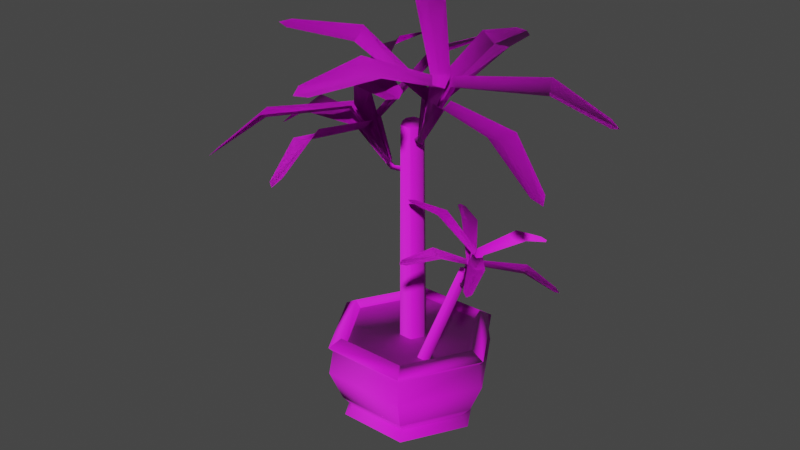 # Source: pool_plants_1.blend  (saved by Blender 3.2.14; exported with 4.5.12 LTS)
import bpy
from mathutils import Matrix  # noqa: F401  (used for matrix-valued properties, if any)

bpy.ops.wm.read_factory_settings(use_empty=True)
scene = bpy.context.scene
scene.name = 'Scene'

# ---- collections
col_collection = bpy.data.collections.new('Collection'); scene.collection.children.link(col_collection)

# ---- images (referenced by path relative to the original .blend; pixels are not part of the script)
import os
ASSET_DIR = os.environ.get("B2B_ASSET_DIR", "")  # directory of the original .blend (textures are referenced by path, not embedded)
HERE = os.path.dirname(os.path.abspath(__file__))  # packed textures are extracted next to this script under _unpacked/

def load_image(name, relpath, width, height, colorspace="sRGB"):
    """Load a texture the original file referenced (path relative to the .blend, or extracted next to this script)."""
    p = next((c for c in (os.path.join(HERE, relpath), os.path.join(ASSET_DIR, relpath)) if relpath and os.path.exists(c)), "")
    if p:
        img = bpy.data.images.load(p, check_existing=True)
        img.name = name
    else:  # same state as the original file: an image datablock whose file is absent (Cycles renders it pink)
        img = bpy.data.images.new(name, width, height)
        img.source = "FILE"
        img.filepath = "//" + (relpath or name)
    img.colorspace_settings.name = colorspace
    return img
img_plants_nor_png = load_image('Plants_nor.png', 'Plants_nor.png', 1024, 1024, 'sRGB')
img_planter_col_png_002 = load_image('Planter_col.png.002', 'Planter_col.png', 1024, 1024, 'Non-Color')

# ---- materials (node trees are filled in below, after node groups)
mat_plants_material = bpy.data.materials.new('Plants_Material')
mat_plants_material.use_backface_culling = True
mat_plants_material.use_transparent_shadow = False
mat_plants_material.roughness = 0.7917

# ---- material node trees
mat_plants_material.use_nodes = True; mat_plants_material.node_tree.nodes.clear()
_N = mat_plants_material.node_tree.nodes; _L = mat_plants_material.node_tree.links
n0 = _N.new('ShaderNodeBsdfPrincipled'); n0.name = 'Principled BSDF'; n0.location = (-4, 475)
n0.distribution = 'GGX'
n0.subsurface_method = 'RANDOM_WALK_SKIN'
n0.inputs[2].default_value = 0.7995
n0.inputs[3].default_value = 1.45
n0.inputs[27].default_value = (0.0, 0.0, 0.0, 1.0)
n0.inputs[28].default_value = 1.0
n1 = _N.new('ShaderNodeNormalMap'); n1.name = 'Normal Map'; n1.location = (-314, -125)
n1.label = 'Normal/Map'
n2 = _N.new('ShaderNodeOutputMaterial'); n2.name = 'Material Output'; n2.location = (286, 475)
n3 = _N.new('ShaderNodeTexImage'); n3.name = 'Image Texture.001'; n3.location = (-621, -44)
n3.image = img_plants_nor_png
n4 = _N.new('ShaderNodeTexImage'); n4.name = 'Image Texture.002'; n4.location = (-314, 414)
n4.image = img_planter_col_png_002
_L.new(n0.outputs[0], n2.inputs[0])
_L.new(n1.outputs[0], n0.inputs[5])
_L.new(n3.outputs[0], n1.inputs[1])
_L.new(n4.outputs[1], n0.inputs[4])
_L.new(n4.outputs[0], n0.inputs[0])
n2.is_active_output = True

# ---- world
world_world = bpy.data.worlds.new('World'); scene.world = world_world
world_world.use_nodes = True; world_world.node_tree.nodes.clear()
_N = world_world.node_tree.nodes; _L = world_world.node_tree.links
n0 = _N.new('ShaderNodeOutputWorld'); n0.name = 'World Output'; n0.location = (300, 300)
n1 = _N.new('ShaderNodeBackground'); n1.name = 'Background'; n1.location = (10, 300)
n1.inputs[0].default_value = (0.05088, 0.05088, 0.05088, 1.0)
_L.new(n1.outputs[0], n0.inputs[0])
n0.is_active_output = True
world_world.color = (0.05088, 0.05088, 0.05088)
world_world.use_sun_shadow = False
world_world.sun_shadow_jitter_overblur = 0.0

# ---- meshes
me_sphere = bpy.data.meshes.new('Sphere')
me_sphere.from_pydata([(-12.1, 32.71, 21.32), (-13.07, 35.46, 23.04), (-15.41, 32.59, 27.16), (-15.41, 21.98, 27.16), (-13.07, 10.54, 23.04), (-11.13, 5.738, 19.61), (-12.73, 2.875, 22.43), (-2.3, 32.71, 0.1146), (-24.47, 32.71, 0.3), (-26.45, 35.46, 0.3166), (-31.18, 32.59, 0.3562), (-31.18, 21.98, 0.3562), (-26.45, 10.54, 0.3166), (-22.51, 5.738, 0.2836), (-25.74, 2.875, 0.3106), (-21.06, 0.00319, 0.2715), (-1.207, 32.71, -1.816), (-12.45, 32.71, -20.92), (-13.46, 35.46, -22.63), (-15.86, 32.59, -26.71), (-15.86, 21.98, -26.71), (-13.46, 10.54, -22.63), (-11.46, 5.738, -19.23), (-13.1, 2.875, -22.02), (-10.72, 0.00319, -17.99), (1.012, 32.71, -1.835), (11.94, 32.71, -21.13), (12.91, 35.46, -22.85), (15.24, 32.59, -26.97), (15.24, 21.98, -26.97), (12.91, 10.54, -22.85), (10.97, 5.738, -19.42), (12.56, 2.875, -22.23), (10.26, 0.00319, -18.16), (2.137, 32.71, 0.07748), (24.31, 32.71, -0.108), (26.29, 35.46, -0.1245), (31.02, 32.59, -0.1641), (31.02, 21.98, -0.1641), (26.29, 10.54, -0.1245), (22.34, 5.738, -0.09156), (25.58, 2.875, -0.1186), (20.9, 0.00319, -0.07946), (1.044, 32.71, 2.008), (12.29, 32.71, 21.12), (13.29, 35.46, 22.82), (15.7, 32.59, 26.9), (15.7, 21.98, 26.9), (13.29, 10.54, 22.82), (11.29, 5.738, 19.42), (12.94, 2.875, 22.21), (10.56, 0.00319, 18.18), (-1.175, 32.71, 2.027), (-10.42, 0.00319, 18.35), (26.84, 65.46, 8.088), (28.82, 70.77, 7.766), (27.26, 65.22, 6.998), (29.24, 70.53, 6.677), (27.95, 65.05, 7.951), (29.93, 70.36, 7.63), (26.38, 64.78, 7.839), (26.87, 64.95, 6.763), (27.32, 64.13, 7.496), (24.58, 64.21, 5.899), (25.39, 64.76, 5.222), (25.19, 63.6, 5.078), (7.003, 110.1, 6.419), (10.76, 119.1, 7.122), (7.351, 110.0, 4.4), (10.48, 119.2, 4.474), (8.82, 109.4, 5.712), (12.56, 118.4, 6.41), (6.13, 109.0, 5.953), (6.604, 109.6, 4.055), (7.573, 108.0, 4.888), (2.435, 108.6, 3.136), (3.61, 109.7, 1.908), (3.17, 107.8, 1.392), (-7.345, 97.27, 2.609), (-9.46, 96.2, 2.948), (-3.577, 111.2, 55.96), (-8.398, 108.8, 56.73), (-8.199, 96.82, 3.752), (-4.936, 108.9, 59.26), (-7.816, 119.2, 35.83), (-11.23, 112.4, 6.785), (-17.2, 109.4, 7.742), (-17.35, 114.3, 37.36), (-13.58, 109.5, 8.773), (-11.62, 114.8, 36.38), (-8.369, 96.33, 0.8592), (-12.44, 105.1, 2.466), (-7.356, 96.45, 2.636), (-11.42, 105.2, 4.243), (-9.234, 95.64, 2.583), (-13.3, 104.4, 4.19), (-7.268, 95.38, 0.6944), (-6.514, 96.16, 2.438), (-7.573, 94.4, 2.467), (-2.607, 95.55, 0.5173), (-2.882, 96.73, 2.174), (-1.97, 94.9, 2.353), (-9.552, 96.68, 0.9931), (-7.714, 97.26, 2.417), (5.455, 134.9, -36.95), (9.644, 136.2, -33.7), (-8.294, 97.49, 0.9214), (9.436, 136.0, -37.98), (-9.047, 130.4, -20.93), (-17.04, 111.0, 0.4748), (-11.85, 112.6, 4.491), (-0.7605, 133.0, -14.51), (-12.89, 111.5, 1.055), (-3.878, 129.9, -18.28), (-9.57, 96.17, 2.828), (-9.232, 96.81, 0.5445), (-64.45, 94.82, -3.565), (-63.68, 96.27, -8.77), (-10.36, 96.26, 1.564), (-66.54, 93.57, -7.061), (-47.9, 106.6, 4.981), (-18.12, 108.9, 7.992), (-17.17, 110.7, 1.552), (-46.38, 109.5, -5.314), (-18.66, 108.1, 3.875), (-46.39, 106.0, -0.6245), (-10.07, 104.1, 2.549), (-11.13, 103.2, 4.516), (22.39, 137.5, 32.28), (19.99, 135.5, 36.76), (-9.863, 104.1, 4.029), (24.08, 136.6, 36.09), (4.555, 137.1, 19.3), (-14.33, 119.6, 3.811), (-17.3, 117.2, 9.359), (-0.1924, 133.1, 28.16), (-14.04, 117.7, 7.561), (3.285, 133.2, 23.48), (-12.57, 102.9, 2.387), (-10.49, 104.0, 1.942), (-35.47, 123.6, -43.45), (-30.71, 126.1, -44.46), (-11.91, 103.6, 1.258), (-33.49, 124.3, -47.17), (-34.88, 125.6, -21.48), (-22.16, 115.8, 3.883), (-16.28, 118.9, 2.629), (-25.48, 130.5, -23.49), (-18.88, 116.5, 1.317), (-29.28, 126.1, -23.05), (-11.27, 103.1, 4.517), (-12.63, 102.8, 2.561), (-55.14, 99.08, 37.89), (-58.22, 98.42, 33.44), (-12.67, 102.7, 4.176), (-58.53, 96.57, 37.29), (-40.8, 113.4, 29.14), (-17.69, 116.8, 10.3), (-21.5, 116.0, 4.781), (-46.9, 112.1, 20.32), (-20.46, 114.5, 8.082), (-43.05, 110.7, 24.48), (28.32, 66.58, 8.173), (27.2, 66.9, 7.721), (24.07, 81.9, 32.72), (21.5, 82.64, 31.69), (27.67, 66.92, 8.432), (22.13, 82.16, 33.79), (29.69, 81.89, 22.58), (31.83, 74.28, 8.94), (28.65, 75.2, 7.666), (24.6, 83.35, 20.55), (29.63, 74.35, 9.163), (26.75, 81.55, 21.77), (27.97, 66.55, 6.967), (28.48, 66.5, 8.117), (54.06, 68.21, -5.636), (55.22, 68.09, -3.016), (28.68, 66.45, 7.291), (55.93, 67.18, -4.949), (44.71, 74.41, -2.765), (30.72, 74.2, 4.51), (32.16, 74.06, 7.752), (47.0, 74.18, 2.418), (32.09, 73.23, 5.96), (45.59, 73.17, -0.1045), (27.08, 66.93, 7.86), (27.87, 66.58, 6.95), (10.67, 81.93, -10.81), (12.48, 81.13, -12.88), (27.11, 66.94, 7.075), (10.24, 81.37, -12.93), (18.56, 83.03, -2.398), (28.13, 75.35, 7.513), (30.37, 74.36, 4.947), (22.15, 81.44, -6.5), (28.49, 74.37, 5.561), (19.92, 81.16, -4.412), (29.92, 69.95, 7.508), (28.88, 70.36, 8.074), (46.67, 78.63, 29.57), (44.29, 79.59, 30.86), (29.7, 70.2, 8.217), (46.11, 78.6, 31.74), (43.49, 81.2, 18.73), (34.14, 77.27, 6.663), (31.2, 78.45, 8.261), (38.79, 83.09, 21.28), (32.77, 77.27, 8.411), (40.83, 81.05, 20.23), (28.73, 70.25, 6.726), (29.88, 69.91, 7.123), (38.35, 75.24, -20.2), (40.96, 74.48, -19.3), (29.43, 70.07, 6.416), (39.95, 74.08, -21.27), (34.93, 80.44, -10.43), (30.26, 78.29, 4.471), (33.5, 77.35, 5.59), (40.1, 78.94, -8.641), (32.05, 77.0, 4.287), (37.18, 78.58, -9.501), (28.8, 70.38, 8.033), (28.66, 70.28, 6.788), (6.984, 89.43, 10.01), (6.654, 89.18, 7.173), (28.28, 70.59, 7.484), (5.106, 89.41, 8.794), (18.53, 88.46, 10.17), (30.75, 78.63, 8.563), (30.35, 78.34, 5.051), (17.88, 87.98, 4.557), (29.47, 78.17, 6.815), (17.74, 87.16, 7.507), (7.965, 111.2, 6.796), (7.09, 111.6, 5.017), (-23.54, 147.0, 32.09), (-25.9, 148.1, 27.28), (6.925, 111.7, 6.362), (-27.65, 147.7, 31.18), (-2.927, 144.9, 24.52), (13.33, 126.0, 10.64), (10.41, 127.3, 4.686), (-7.608, 146.9, 15.01), (9.878, 126.1, 8.214), (-6.218, 143.9, 19.8), (9.126, 110.8, 4.809), (8.547, 111.0, 6.736), (62.77, 112.2, 18.5), (61.2, 112.7, 23.71), (9.643, 110.7, 5.957), (64.5, 110.5, 22.0), (46.41, 124.1, 9.756), (17.18, 124.8, 2.937), (15.25, 125.3, 9.384), (43.31, 125.0, 20.06), (17.26, 123.3, 6.905), (44.26, 122.5, 14.91), (7.152, 111.5, 4.894), (9.032, 110.8, 4.684), (7.915, 134.9, -45.41), (13.0, 133.0, -45.98), (8.007, 111.4, 3.978), (9.844, 133.3, -48.87), (9.112, 139.3, -23.83), (9.855, 127.5, 3.788), (16.14, 125.2, 3.086), (19.17, 135.5, -24.95), (12.67, 125.2, 1.643), (13.34, 135.3, -24.65), (11.83, 117.4, 7.123), (9.677, 118.3, 6.56), (9.897, 139.8, 57.63), (4.978, 141.7, 56.35), (10.67, 118.0, 7.815), (6.424, 140.2, 60.07), (18.96, 141.9, 37.64), (19.82, 131.2, 9.602), (13.74, 133.7, 8.014), (9.227, 145.9, 35.1), (15.7, 131.6, 10.42), (13.23, 141.9, 36.54), (11.11, 117.7, 4.472), (12.24, 117.2, 6.528), (58.78, 121.3, -23.27), (61.36, 120.2, -18.58), (12.49, 117.4, 4.929), (62.27, 119.0, -22.58), (42.4, 133.3, -14.57), (17.03, 132.5, 1.459), (20.23, 131.1, 7.255), (47.5, 131.1, -5.3), (19.7, 130.1, 3.679), (44.3, 130.1, -10.06), (9.623, 118.3, 6.405), (10.94, 117.8, 4.464), (-22.2, 153.7, -21.69), (-19.2, 152.6, -26.12), (9.564, 118.5, 4.929), (-23.42, 153.3, -25.76), (-5.796, 152.4, -6.992), (12.74, 134.1, 7.859), (16.44, 132.7, 2.386), (0.1217, 150.2, -15.74), (12.99, 132.8, 3.866), (-3.807, 149.3, -11.52), (-14.64, 30.88, 25.81), (-29.63, 30.88, 0.3432), (-15.07, 30.88, -25.37), (14.48, 30.88, -25.62), (29.47, 30.88, -0.1511), (14.91, 30.88, 25.57), (-3.343, 112.6, 1.418), (-1.298, 112.6, 4.994), (-1.705, 32.52, 4.701), (-0.6208, 113.8, 3.847), (-4.143, 32.58, 0.4386), (-1.998, 113.8, 1.438), (-1.671, 32.63, -3.803), (-0.6012, 113.9, -0.9582), (3.24, 32.63, -3.783), (2.173, 113.9, -0.947), (5.677, 32.57, 0.4787), (3.55, 113.8, 1.461), (3.205, 32.52, 4.721), (2.154, 113.8, 3.858), (-1.269, 112.7, -2.14), (2.85, 112.7, -2.123), (4.895, 112.6, 1.452), (2.821, 112.6, 5.01), (23.01, 68.39, 3.621), (23.92, 68.42, 5.441), (11.62, 31.44, 12.25), (24.43, 68.77, 4.807), (10.53, 31.42, 10.08), (23.82, 68.75, 3.581), (11.75, 30.68, 8.125), (24.51, 68.33, 2.474), (14.06, 29.96, 8.335), (25.81, 67.93, 2.592), (15.15, 29.98, 10.5), (26.43, 67.94, 3.818), (13.92, 30.73, 12.46), (25.74, 68.36, 4.925), (24.03, 67.77, 1.977), (25.97, 67.17, 2.153), (26.88, 67.19, 3.972), (25.85, 67.81, 5.617), (-7.345, 97.27, 2.609), (-9.46, 96.2, 2.948), (-3.577, 111.2, 55.96), (-8.398, 108.8, 56.73), (-8.199, 96.82, 3.752), (-4.936, 108.9, 59.26), (-7.816, 119.2, 35.83), (-11.23, 112.4, 6.785), (-17.2, 109.4, 7.742), (-17.35, 114.3, 37.36), (-13.58, 109.5, 8.773), (-11.62, 114.8, 36.38), (-9.552, 96.68, 0.9931), (-7.714, 97.26, 2.417), (5.455, 134.9, -36.95), (9.644, 136.2, -33.7), (-8.294, 97.49, 0.9214), (9.436, 136.0, -37.98), (-9.047, 130.4, -20.93), (-17.04, 111.0, 0.4748), (-11.85, 112.6, 4.491), (-0.7605, 133.0, -14.51), (-12.89, 111.5, 1.055), (-3.878, 129.9, -18.28), (-9.57, 96.17, 2.828), (-9.232, 96.81, 0.5445), (-64.45, 94.82, -3.565), (-63.68, 96.27, -8.77), (-10.36, 96.26, 1.564), (-66.54, 93.57, -7.061), (-47.9, 106.6, 4.981), (-18.12, 108.9, 7.992), (-17.17, 110.7, 1.552), (-46.38, 109.5, -5.314), (-18.66, 108.1, 3.875), (-46.39, 106.0, -0.6245), (-10.07, 104.1, 2.549), (-11.13, 103.2, 4.516), (22.39, 137.5, 32.28), (19.99, 135.5, 36.76), (-9.863, 104.1, 4.029), (24.08, 136.6, 36.09), (4.555, 137.1, 19.3), (-14.33, 119.6, 3.811), (-17.3, 117.2, 9.359), (-0.1924, 133.1, 28.16), (-14.04, 117.7, 7.561), (3.285, 133.2, 23.48), (-12.57, 102.9, 2.387), (-10.49, 104.0, 1.942), (-35.47, 123.6, -43.45), (-30.71, 126.1, -44.46), (-11.91, 103.6, 1.258), (-33.49, 124.3, -47.17), (-34.88, 125.6, -21.48), (-22.16, 115.8, 3.883), (-16.28, 118.9, 2.629), (-25.48, 130.5, -23.49), (-18.88, 116.5, 1.317), (-29.28, 126.1, -23.05), (-11.27, 103.1, 4.517), (-12.63, 102.8, 2.561), (-55.14, 99.08, 37.89), (-58.22, 98.42, 33.44), (-12.67, 102.7, 4.176), (-58.53, 96.57, 37.29), (-40.8, 113.4, 29.14), (-17.69, 116.8, 10.3), (-21.5, 116.0, 4.781), (-46.9, 112.1, 20.32), (-20.46, 114.5, 8.082), (-43.05, 110.7, 24.48), (28.32, 66.58, 8.173), (27.2, 66.9, 7.721), (24.07, 81.9, 32.72), (21.5, 82.64, 31.69), (27.67, 66.92, 8.432), (22.13, 82.16, 33.79), (29.69, 81.89, 22.58), (31.83, 74.28, 8.94), (28.65, 75.2, 7.666), (24.6, 83.35, 20.55), (29.63, 74.35, 9.163), (26.75, 81.55, 21.77), (27.97, 66.55, 6.967), (28.48, 66.5, 8.117), (54.06, 68.21, -5.636), (55.22, 68.09, -3.016), (28.68, 66.45, 7.291), (55.93, 67.18, -4.949), (44.71, 74.41, -2.765), (30.72, 74.2, 4.51), (32.16, 74.06, 7.752), (47.0, 74.18, 2.418), (32.09, 73.23, 5.96), (45.59, 73.17, -0.1045), (27.08, 66.93, 7.86), (27.87, 66.58, 6.95), (10.67, 81.93, -10.81), (12.48, 81.13, -12.88), (27.11, 66.94, 7.075), (10.24, 81.37, -12.93), (18.56, 83.03, -2.398), (28.13, 75.35, 7.513), (30.37, 74.36, 4.947), (22.15, 81.44, -6.5), (28.49, 74.37, 5.561), (19.92, 81.16, -4.412), (29.92, 69.95, 7.508), (28.88, 70.36, 8.074), (46.67, 78.63, 29.57), (44.29, 79.59, 30.86), (29.7, 70.2, 8.217), (46.11, 78.6, 31.74), (43.49, 81.2, 18.73), (34.14, 77.27, 6.663), (31.2, 78.45, 8.261), (38.79, 83.09, 21.28), (32.77, 77.27, 8.411), (40.83, 81.05, 20.23), (28.8, 70.38, 8.033), (28.66, 70.28, 6.788), (6.984, 89.43, 10.01), (6.654, 89.18, 7.173), (28.28, 70.59, 7.484), (5.106, 89.41, 8.794), (18.53, 88.46, 10.17), (30.75, 78.63, 8.563), (30.35, 78.34, 5.051), (17.88, 87.98, 4.557), (29.47, 78.17, 6.815), (17.74, 87.16, 7.507), (7.965, 111.2, 6.796), (7.09, 111.6, 5.017), (-23.54, 147.0, 32.09), (-25.9, 148.1, 27.28), (6.925, 111.7, 6.362), (-27.65, 147.7, 31.18), (-2.927, 144.9, 24.52), (13.33, 126.0, 10.64), (10.41, 127.3, 4.686), (-7.608, 146.9, 15.01), (9.878, 126.1, 8.214), (-6.218, 143.9, 19.8), (9.126, 110.8, 4.809), (8.547, 111.0, 6.736), (62.77, 112.2, 18.5), (61.2, 112.7, 23.71), (9.643, 110.7, 5.957), (64.5, 110.5, 22.0), (46.41, 124.1, 9.756), (17.18, 124.8, 2.937), (15.25, 125.3, 9.384), (43.31, 125.0, 20.06), (17.26, 123.3, 6.905), (44.26, 122.5, 14.91), (7.152, 111.5, 4.894), (9.032, 110.8, 4.684), (7.915, 134.9, -45.41), (13.0, 133.0, -45.98), (8.007, 111.4, 3.978), (9.844, 133.3, -48.87), (9.112, 139.3, -23.83), (9.855, 127.5, 3.788), (16.14, 125.2, 3.086), (19.17, 135.5, -24.95), (12.67, 125.2, 1.643), (13.34, 135.3, -24.65), (11.83, 117.4, 7.123), (9.677, 118.3, 6.56), (9.897, 139.8, 57.63), (4.978, 141.7, 56.35), (10.67, 118.0, 7.815), (6.424, 140.2, 60.07), (18.96, 141.9, 37.64), (19.82, 131.2, 9.602), (13.74, 133.7, 8.014), (9.227, 145.9, 35.1), (15.7, 131.6, 10.42), (13.23, 141.9, 36.54), (11.11, 117.7, 4.472), (12.24, 117.2, 6.528), (58.78, 121.3, -23.27), (61.36, 120.2, -18.58), (12.49, 117.4, 4.929), (62.27, 119.0, -22.58), (42.4, 133.3, -14.57), (17.03, 132.5, 1.459), (20.23, 131.1, 7.255), (47.5, 131.1, -5.3), (19.7, 130.1, 3.679), (44.3, 130.1, -10.06), (9.623, 118.3, 6.405), (10.94, 117.8, 4.464), (-22.2, 153.7, -21.69), (-19.2, 152.6, -26.12), (9.564, 118.5, 4.929), (-23.42, 153.3, -25.76), (-5.796, 152.4, -6.992), (12.74, 134.1, 7.859), (16.44, 132.7, 2.386), (0.1217, 150.2, -15.74), (12.99, 132.8, 3.866), (-3.807, 149.3, -11.52)], [], [(53, 6, 14, 15), (306, 2, 10, 307), (34, 43, 44, 35), (3, 11, 12, 4), (0, 8, 9, 1), (5, 13, 14, 6), (2, 1, 9, 10), (307, 308, 20, 11), (16, 25, 26, 17), (11, 20, 21, 12), (12, 21, 22, 13), (8, 17, 18, 9), (13, 22, 23, 14), (9, 18, 19, 10), (14, 23, 24, 15), (308, 309, 29, 20), (25, 34, 35, 26), (20, 29, 30, 21), (21, 30, 31, 22), (17, 26, 27, 18), (22, 31, 32, 23), (18, 27, 28, 19), (23, 32, 33, 24), (309, 310, 38, 29), (29, 38, 39, 30), (30, 39, 40, 31), (26, 35, 36, 27), (31, 40, 41, 32), (27, 36, 37, 28), (32, 41, 42, 33), (7, 16, 17, 8), (310, 311, 47, 38), (38, 47, 48, 39), (39, 48, 49, 40), (35, 44, 45, 36), (40, 49, 50, 41), (36, 45, 46, 37), (41, 50, 51, 42), (311, 306, 3, 47), (47, 3, 4, 48), (48, 4, 5, 49), (44, 0, 1, 45), (49, 5, 6, 50), (45, 1, 2, 46), (50, 6, 53, 51), (4, 12, 13, 5), (43, 52, 0, 44), (54, 55, 57, 56), (56, 57, 59, 58), (58, 59, 55, 54), (58, 54, 60, 62), (62, 60, 63, 65), (56, 58, 62, 61), (54, 56, 61, 60), (61, 62, 65, 64), (60, 61, 64, 63), (66, 67, 69, 68), (68, 69, 71, 70), (70, 71, 67, 66), (70, 66, 72, 74), (74, 72, 75, 77), (68, 70, 74, 73), (66, 68, 73, 72), (73, 74, 77, 76), (72, 73, 76, 75), (88, 86, 87, 89), (84, 89, 83, 80), (89, 87, 81, 83), (85, 88, 89, 84), (82, 79, 86, 88), (78, 82, 88, 85), (90, 91, 93, 92), (92, 93, 95, 94), (94, 95, 91, 90), (94, 90, 96, 98), (98, 96, 99, 101), (92, 94, 98, 97), (90, 92, 97, 96), (97, 98, 101, 100), (96, 97, 100, 99), (7, 8, 0, 52), (112, 110, 111, 113), (108, 113, 107, 104), (113, 111, 105, 107), (109, 112, 113, 108), (106, 103, 110, 112), (102, 106, 112, 109), (124, 122, 123, 125), (120, 125, 119, 116), (125, 123, 117, 119), (121, 124, 125, 120), (118, 115, 122, 124), (114, 118, 124, 121), (136, 134, 135, 137), (132, 137, 131, 128), (137, 135, 129, 131), (133, 136, 137, 132), (130, 127, 134, 136), (126, 130, 136, 133), (148, 146, 147, 149), (144, 149, 143, 140), (149, 147, 141, 143), (145, 148, 149, 144), (142, 139, 146, 148), (138, 142, 148, 145), (160, 158, 159, 161), (156, 161, 155, 152), (161, 159, 153, 155), (157, 160, 161, 156), (154, 151, 158, 160), (150, 154, 160, 157), (172, 170, 171, 173), (168, 173, 167, 164), (173, 171, 165, 167), (169, 172, 173, 168), (166, 163, 170, 172), (162, 166, 172, 169), (184, 182, 183, 185), (180, 185, 179, 176), (185, 183, 177, 179), (181, 184, 185, 180), (178, 175, 182, 184), (174, 178, 184, 181), (196, 194, 195, 197), (192, 197, 191, 188), (197, 195, 189, 191), (193, 196, 197, 192), (190, 187, 194, 196), (186, 190, 196, 193), (208, 206, 207, 209), (204, 209, 203, 200), (209, 207, 201, 203), (205, 208, 209, 204), (202, 199, 206, 208), (198, 202, 208, 205), (220, 218, 219, 221), (216, 221, 215, 212), (221, 219, 213, 215), (217, 220, 221, 216), (214, 211, 218, 220), (210, 214, 220, 217), (232, 230, 231, 233), (228, 233, 227, 224), (233, 231, 225, 227), (229, 232, 233, 228), (226, 223, 230, 232), (222, 226, 232, 229), (244, 242, 243, 245), (240, 245, 239, 236), (245, 243, 237, 239), (241, 244, 245, 240), (238, 235, 242, 244), (234, 238, 244, 241), (256, 254, 255, 257), (252, 257, 251, 248), (257, 255, 249, 251), (253, 256, 257, 252), (250, 247, 254, 256), (246, 250, 256, 253), (268, 266, 267, 269), (264, 269, 263, 260), (269, 267, 261, 263), (265, 268, 269, 264), (262, 259, 266, 268), (258, 262, 268, 265), (280, 278, 279, 281), (276, 281, 275, 272), (281, 279, 273, 275), (277, 280, 281, 276), (274, 271, 278, 280), (270, 274, 280, 277), (292, 290, 291, 293), (288, 293, 287, 284), (293, 291, 285, 287), (289, 292, 293, 288), (286, 283, 290, 292), (282, 286, 292, 289), (304, 302, 303, 305), (300, 305, 299, 296), (305, 303, 297, 299), (301, 304, 305, 300), (298, 295, 302, 304), (294, 298, 304, 301), (46, 2, 306, 311), (37, 46, 311, 310), (28, 37, 310, 309), (19, 28, 309, 308), (10, 19, 308, 307), (3, 306, 307, 11), (316, 312, 326, 318), (313, 315, 317, 312), (318, 326, 327, 320), (312, 317, 319, 326), (320, 327, 328, 322), (326, 319, 321, 327), (322, 328, 329, 324), (327, 321, 323, 328), (317, 315, 325, 323, 321, 319), (324, 329, 313, 314), (328, 323, 325, 329), (314, 313, 312, 316), (329, 325, 315, 313), (334, 330, 344, 336), (331, 333, 335, 330), (336, 344, 345, 338), (330, 335, 337, 344), (338, 345, 346, 340), (344, 337, 339, 345), (340, 346, 347, 342), (345, 339, 341, 346), (335, 333, 343, 341, 339, 337), (342, 347, 331, 332), (346, 341, 343, 347), (332, 331, 330, 334), (347, 343, 333, 331), (358, 359, 357, 356), (354, 350, 353, 359), (359, 353, 351, 357), (355, 354, 359, 358), (352, 358, 356, 349), (348, 355, 358, 352), (370, 371, 369, 368), (366, 362, 365, 371), (371, 365, 363, 369), (367, 366, 371, 370), (364, 370, 368, 361), (360, 367, 370, 364), (382, 383, 381, 380), (378, 374, 377, 383), (383, 377, 375, 381), (379, 378, 383, 382), (376, 382, 380, 373), (372, 379, 382, 376), (394, 395, 393, 392), (390, 386, 389, 395), (395, 389, 387, 393), (391, 390, 395, 394), (388, 394, 392, 385), (384, 391, 394, 388), (406, 407, 405, 404), (402, 398, 401, 407), (407, 401, 399, 405), (403, 402, 407, 406), (400, 406, 404, 397), (396, 403, 406, 400), (418, 419, 417, 416), (414, 410, 413, 419), (419, 413, 411, 417), (415, 414, 419, 418), (412, 418, 416, 409), (408, 415, 418, 412), (430, 431, 429, 428), (426, 422, 425, 431), (431, 425, 423, 429), (427, 426, 431, 430), (424, 430, 428, 421), (420, 427, 430, 424), (442, 443, 441, 440), (438, 434, 437, 443), (443, 437, 435, 441), (439, 438, 443, 442), (436, 442, 440, 433), (432, 439, 442, 436), (454, 455, 453, 452), (450, 446, 449, 455), (455, 449, 447, 453), (451, 450, 455, 454), (448, 454, 452, 445), (444, 451, 454, 448), (466, 467, 465, 464), (462, 458, 461, 467), (467, 461, 459, 465), (463, 462, 467, 466), (460, 466, 464, 457), (456, 463, 466, 460), (478, 479, 477, 476), (474, 470, 473, 479), (479, 473, 471, 477), (475, 474, 479, 478), (472, 478, 476, 469), (468, 475, 478, 472), (490, 491, 489, 488), (486, 482, 485, 491), (491, 485, 483, 489), (487, 486, 491, 490), (484, 490, 488, 481), (480, 487, 490, 484), (502, 503, 501, 500), (498, 494, 497, 503), (503, 497, 495, 501), (499, 498, 503, 502), (496, 502, 500, 493), (492, 499, 502, 496), (514, 515, 513, 512), (510, 506, 509, 515), (515, 509, 507, 513), (511, 510, 515, 514), (508, 514, 512, 505), (504, 511, 514, 508), (526, 527, 525, 524), (522, 518, 521, 527), (527, 521, 519, 525), (523, 522, 527, 526), (520, 526, 524, 517), (516, 523, 526, 520), (538, 539, 537, 536), (534, 530, 533, 539), (539, 533, 531, 537), (535, 534, 539, 538), (532, 538, 536, 529), (528, 535, 538, 532), (550, 551, 549, 548), (546, 542, 545, 551), (551, 545, 543, 549), (547, 546, 551, 550), (544, 550, 548, 541), (540, 547, 550, 544)])
me_sphere.polygons.foreach_set('use_smooth', [True] * 317)
_uv = me_sphere.uv_layers.new(name='UVsCombined')
_uv.uv.foreach_set('vector', [0.7447, 0.1025, 0.7553, 0.09603, 0.7553, 0.1664, 0.7447, 0.16, 0.984, 0.08851, 0.9865, 0.08851, 0.9865, 0.1738, 0.984, 0.1738, 0.9123, 0.3486, 0.9166, 0.3511, 0.9166, 0.3998, 0.8701, 0.373, 0.8646, 0.08857, 0.8646, 0.1739, 0.7844, 0.1674, 0.7844, 0.09506, 0.9924, 0.1179, 0.9924, 0.1848, 0.9888, 0.1875, 0.989, 0.1152, 0.7628, 0.1005, 0.7628, 0.162, 0.7553, 0.1664, 0.7553, 0.09603, 0.9849, 0.08905, 0.9934, 0.09555, 0.9931, 0.1679, 0.9849, 0.1744, 0.9809, 0.08857, 0.9809, 0.1739, 0.8646, 0.1739, 0.8646, 0.08857, 0.9166, 0.3413, 0.9123, 0.3438, 0.8701, 0.3194, 0.9166, 0.2926, 0.8646, 0.08857, 0.8646, 0.1739, 0.7844, 0.1674, 0.7844, 0.09506, 0.7844, 0.09506, 0.7844, 0.1674, 0.7628, 0.162, 0.7628, 0.1005, 0.9924, 0.1179, 0.9924, 0.1848, 0.9888, 0.1875, 0.9888, 0.1152, 0.7628, 0.1005, 0.7628, 0.162, 0.7553, 0.1664, 0.7553, 0.09603, 0.9931, 0.09555, 0.9931, 0.1679, 0.9849, 0.1744, 0.9849, 0.08905, 0.7553, 0.09603, 0.7553, 0.1664, 0.7447, 0.16, 0.7447, 0.1025, 0.9809, 0.08857, 0.9809, 0.1739, 0.8646, 0.1739, 0.8646, 0.08857, 0.9123, 0.3438, 0.9123, 0.3486, 0.8701, 0.373, 0.8701, 0.3194, 0.8646, 0.08857, 0.8646, 0.1739, 0.7844, 0.1674, 0.7844, 0.09506, 0.7844, 0.09506, 0.7844, 0.1674, 0.7628, 0.162, 0.7628, 0.1005, 0.9924, 0.1179, 0.9924, 0.1848, 0.9888, 0.1875, 0.9888, 0.1152, 0.7628, 0.1005, 0.7628, 0.162, 0.7553, 0.1664, 0.7553, 0.09603, 0.9931, 0.09555, 0.9931, 0.1679, 0.9849, 0.1744, 0.9849, 0.08905, 0.7553, 0.09603, 0.7553, 0.1664, 0.7447, 0.16, 0.7447, 0.1025, 0.9809, 0.08857, 0.9809, 0.1739, 0.8646, 0.1739, 0.8646, 0.08857, 0.8646, 0.08857, 0.8646, 0.1739, 0.7844, 0.1674, 0.7844, 0.09506, 0.7844, 0.09506, 0.7844, 0.1674, 0.7628, 0.162, 0.7628, 0.1005, 0.9924, 0.1179, 0.9924, 0.1848, 0.9888, 0.1875, 0.9888, 0.1152, 0.7628, 0.1005, 0.7628, 0.162, 0.7553, 0.1664, 0.7553, 0.09603, 0.9931, 0.09555, 0.9931, 0.1679, 0.9849, 0.1744, 0.9849, 0.08905, 0.7553, 0.09603, 0.7553, 0.1664, 0.7447, 0.16, 0.7447, 0.1025, 0.9208, 0.3438, 0.9166, 0.3413, 0.9166, 0.2926, 0.963, 0.3194, 0.9809, 0.08857, 0.9809, 0.1739, 0.8646, 0.1739, 0.8646, 0.08857, 0.8646, 0.08857, 0.8646, 0.1739, 0.7844, 0.1674, 0.7844, 0.09506, 0.7844, 0.09506, 0.7844, 0.1674, 0.7628, 0.162, 0.7628, 0.1005, 0.9924, 0.1179, 0.9924, 0.1848, 0.9888, 0.1875, 0.9888, 0.1152, 0.7628, 0.1005, 0.7628, 0.162, 0.7553, 0.1664, 0.7553, 0.09603, 0.9931, 0.09555, 0.9931, 0.1679, 0.9849, 0.1744, 0.9849, 0.08905, 0.7553, 0.09603, 0.7553, 0.1664, 0.7447, 0.16, 0.7447, 0.1025, 0.9809, 0.08857, 0.9809, 0.1739, 0.8646, 0.1739, 0.8646, 0.08857, 0.8646, 0.08857, 0.8646, 0.1739, 0.7844, 0.1674, 0.7844, 0.09506, 0.7844, 0.09506, 0.7844, 0.1674, 0.7628, 0.162, 0.7628, 0.1005, 0.9924, 0.1179, 0.9924, 0.1848, 0.989, 0.1875, 0.9888, 0.1152, 0.7628, 0.1005, 0.7628, 0.162, 0.7553, 0.1664, 0.7553, 0.09603, 0.9931, 0.09555, 0.9934, 0.1679, 0.9849, 0.1744, 0.9849, 0.08905, 0.7553, 0.09603, 0.7553, 0.1664, 0.7447, 0.16, 0.7447, 0.1025, 0.7844, 0.09506, 0.7844, 0.1674, 0.7628, 0.162, 0.7628, 0.1005, 0.9166, 0.3511, 0.9208, 0.3486, 0.963, 0.373, 0.9166, 0.3998, 0.1278, 0.5368, 0.04017, 0.5397, 0.03966, 0.5204, 0.132, 0.518, 0.1348, 0.5695, 0.04399, 0.5812, 0.04136, 0.5606, 0.1261, 0.5534, 0.1261, 0.5534, 0.04136, 0.5606, 0.04017, 0.5397, 0.1278, 0.5368, 0.1261, 0.5534, 0.1278, 0.5368, 0.1402, 0.5371, 0.1401, 0.5524, 0.1401, 0.5524, 0.1402, 0.5371, 0.1836, 0.5333, 0.1897, 0.5552, 0.1348, 0.5695, 0.1261, 0.5534, 0.1401, 0.5524, 0.1448, 0.5692, 0.1278, 0.5368, 0.132, 0.518, 0.1414, 0.518, 0.1402, 0.5371, 0.1448, 0.5692, 0.1401, 0.5524, 0.1897, 0.5552, 0.1813, 0.5738, 0.1402, 0.5371, 0.1414, 0.518, 0.1787, 0.5129, 0.1836, 0.5333, 0.1286, 0.534, 0.03764, 0.5332, 0.03948, 0.5071, 0.1341, 0.5151, 0.1347, 0.5677, 0.04211, 0.5858, 0.03844, 0.5546, 0.126, 0.5511, 0.126, 0.5511, 0.03844, 0.5546, 0.03764, 0.5332, 0.1286, 0.534, 0.126, 0.5511, 0.1286, 0.534, 0.1414, 0.535, 0.1406, 0.5506, 0.1406, 0.5506, 0.1414, 0.535, 0.1857, 0.5331, 0.1908, 0.5556, 0.1347, 0.5677, 0.126, 0.5511, 0.1406, 0.5506, 0.1448, 0.5678, 0.1286, 0.534, 0.1341, 0.5151, 0.1436, 0.5156, 0.1414, 0.535, 0.1448, 0.5678, 0.1406, 0.5506, 0.1908, 0.5556, 0.1815, 0.574, 0.1414, 0.535, 0.1436, 0.5156, 0.1816, 0.5122, 0.1857, 0.5331, 0.9212, 0.611, 0.9632, 0.6099, 0.9714, 0.8236, 0.9164, 0.8229, 0.8615, 0.823, 0.9164, 0.8229, 0.9141, 0.9723, 0.8901, 0.9534, 0.9164, 0.8229, 0.9714, 0.8236, 0.939, 0.9537, 0.9141, 0.9723, 0.8739, 0.6106, 0.9212, 0.611, 0.9164, 0.8229, 0.8615, 0.823, 0.9196, 0.5015, 0.9347, 0.4991, 0.9632, 0.6099, 0.9212, 0.611, 0.9056, 0.4995, 0.9196, 0.5015, 0.9212, 0.611, 0.8739, 0.6106, 0.125, 0.5354, 0.03475, 0.5384, 0.03423, 0.5185, 0.1293, 0.516, 0.1323, 0.5691, 0.03869, 0.5812, 0.03598, 0.5599, 0.1233, 0.5525, 0.1233, 0.5525, 0.03598, 0.5599, 0.03475, 0.5384, 0.125, 0.5354, 0.1233, 0.5525, 0.125, 0.5354, 0.1378, 0.5357, 0.1377, 0.5514, 0.1377, 0.5514, 0.1378, 0.5357, 0.1825, 0.5318, 0.1888, 0.5544, 0.1323, 0.5691, 0.1233, 0.5525, 0.1377, 0.5514, 0.1426, 0.5688, 0.125, 0.5354, 0.1293, 0.516, 0.139, 0.5161, 0.1378, 0.5357, 0.1426, 0.5688, 0.1377, 0.5514, 0.1888, 0.5544, 0.1801, 0.5736, 0.1378, 0.5357, 0.139, 0.5161, 0.1775, 0.5108, 0.1825, 0.5318, 0.9208, 0.3438, 0.963, 0.3194, 0.963, 0.373, 0.9208, 0.3486, 0.9212, 0.611, 0.9632, 0.6099, 0.9714, 0.8236, 0.9164, 0.8229, 0.8615, 0.823, 0.9164, 0.8229, 0.9141, 0.9723, 0.8901, 0.9534, 0.9164, 0.8229, 0.9714, 0.8236, 0.939, 0.9537, 0.9141, 0.9723, 0.8739, 0.6106, 0.9212, 0.611, 0.9164, 0.8229, 0.8615, 0.823, 0.9196, 0.5015, 0.9347, 0.4991, 0.9632, 0.6099, 0.9212, 0.611, 0.9056, 0.4995, 0.9196, 0.5015, 0.9212, 0.611, 0.8739, 0.6106, 0.9212, 0.611, 0.9632, 0.6099, 0.9714, 0.8236, 0.9164, 0.8229, 0.8615, 0.823, 0.9164, 0.8229, 0.9141, 0.9723, 0.8901, 0.9534, 0.9164, 0.8229, 0.9714, 0.8236, 0.939, 0.9537, 0.9141, 0.9723, 0.8739, 0.6106, 0.9212, 0.611, 0.9164, 0.8229, 0.8615, 0.823, 0.9196, 0.5015, 0.9347, 0.4991, 0.9632, 0.6099, 0.9212, 0.611, 0.9056, 0.4995, 0.9196, 0.5015, 0.9212, 0.611, 0.8739, 0.6106, 0.9212, 0.611, 0.9632, 0.6099, 0.9714, 0.8236, 0.9164, 0.8229, 0.8615, 0.823, 0.9164, 0.8229, 0.9141, 0.9723, 0.8901, 0.9534, 0.9164, 0.8229, 0.9714, 0.8236, 0.939, 0.9537, 0.9141, 0.9723, 0.8739, 0.6106, 0.9212, 0.611, 0.9164, 0.8229, 0.8615, 0.823, 0.9196, 0.5015, 0.9347, 0.4991, 0.9632, 0.6099, 0.9212, 0.611, 0.9056, 0.4995, 0.9196, 0.5015, 0.9212, 0.611, 0.8739, 0.6106, 0.9212, 0.611, 0.9632, 0.6099, 0.9714, 0.8236, 0.9164, 0.8229, 0.8615, 0.823, 0.9164, 0.8229, 0.9141, 0.9723, 0.8901, 0.9534, 0.9164, 0.8229, 0.9714, 0.8236, 0.939, 0.9537, 0.9141, 0.9723, 0.8739, 0.6106, 0.9212, 0.611, 0.9164, 0.8229, 0.8615, 0.823, 0.9196, 0.5015, 0.9347, 0.4991, 0.9632, 0.6099, 0.9212, 0.611, 0.9056, 0.4995, 0.9196, 0.5015, 0.9212, 0.611, 0.8739, 0.6106, 0.9212, 0.611, 0.9632, 0.6099, 0.9714, 0.8236, 0.9164, 0.8229, 0.8615, 0.823, 0.9164, 0.8229, 0.9141, 0.9723, 0.8901, 0.9534, 0.9164, 0.8229, 0.9714, 0.8236, 0.939, 0.9537, 0.9141, 0.9723, 0.8739, 0.6106, 0.9212, 0.611, 0.9164, 0.8229, 0.8615, 0.823, 0.9196, 0.5015, 0.9347, 0.4991, 0.9632, 0.6099, 0.9212, 0.611, 0.9056, 0.4995, 0.9196, 0.5015, 0.9212, 0.611, 0.8739, 0.6106, 0.9212, 0.611, 0.9632, 0.6099, 0.9714, 0.8236, 0.9164, 0.8229, 0.8615, 0.823, 0.9164, 0.8229, 0.9141, 0.9723, 0.8901, 0.9534, 0.9164, 0.8229, 0.9714, 0.8236, 0.939, 0.9537, 0.9141, 0.9723, 0.8739, 0.6106, 0.9212, 0.611, 0.9164, 0.8229, 0.8615, 0.823, 0.9196, 0.5015, 0.9347, 0.4991, 0.9632, 0.6099, 0.9212, 0.611, 0.9056, 0.4995, 0.9196, 0.5015, 0.9212, 0.611, 0.8739, 0.6106, 0.9212, 0.611, 0.9632, 0.6099, 0.9714, 0.8236, 0.9164, 0.8229, 0.8615, 0.823, 0.9164, 0.8229, 0.9141, 0.9723, 0.8901, 0.9534, 0.9164, 0.8229, 0.9714, 0.8236, 0.939, 0.9537, 0.9141, 0.9723, 0.8739, 0.6106, 0.9212, 0.611, 0.9164, 0.8229, 0.8615, 0.823, 0.9196, 0.5015, 0.9347, 0.4991, 0.9632, 0.6099, 0.9212, 0.611, 0.9056, 0.4995, 0.9196, 0.5015, 0.9212, 0.611, 0.8739, 0.6106, 0.9212, 0.611, 0.9632, 0.6099, 0.9714, 0.8236, 0.9164, 0.8229, 0.8615, 0.823, 0.9164, 0.8229, 0.9141, 0.9723, 0.8901, 0.9534, 0.9164, 0.8229, 0.9714, 0.8236, 0.939, 0.9537, 0.9141, 0.9723, 0.8739, 0.6106, 0.9212, 0.611, 0.9164, 0.8229, 0.8615, 0.823, 0.9196, 0.5015, 0.9347, 0.4991, 0.9632, 0.6099, 0.9212, 0.611, 0.9056, 0.4995, 0.9196, 0.5015, 0.9212, 0.611, 0.8739, 0.6106, 0.9212, 0.611, 0.9632, 0.6099, 0.9714, 0.8236, 0.9164, 0.8229, 0.8615, 0.823, 0.9164, 0.8229, 0.9141, 0.9723, 0.8901, 0.9534, 0.9164, 0.8229, 0.9714, 0.8236, 0.939, 0.9537, 0.9141, 0.9723, 0.8739, 0.6106, 0.9212, 0.611, 0.9164, 0.8229, 0.8615, 0.823, 0.9196, 0.5015, 0.9347, 0.4991, 0.9632, 0.6099, 0.9212, 0.611, 0.9056, 0.4995, 0.9196, 0.5015, 0.9212, 0.611, 0.8739, 0.6106, 0.9212, 0.611, 0.9632, 0.6099, 0.9714, 0.8236, 0.9164, 0.8229, 0.8615, 0.823, 0.9164, 0.8229, 0.9141, 0.9723, 0.8901, 0.9534, 0.9164, 0.8229, 0.9714, 0.8236, 0.939, 0.9537, 0.9141, 0.9723, 0.8739, 0.6106, 0.9212, 0.611, 0.9164, 0.8229, 0.8615, 0.823, 0.9196, 0.5015, 0.9347, 0.4991, 0.9632, 0.6099, 0.9212, 0.611, 0.9056, 0.4995, 0.9196, 0.5015, 0.9212, 0.611, 0.8739, 0.6106, 0.9212, 0.611, 0.9632, 0.6099, 0.9714, 0.8236, 0.9164, 0.8229, 0.8615, 0.823, 0.9164, 0.8229, 0.9141, 0.9723, 0.8901, 0.9534, 0.9164, 0.8229, 0.9714, 0.8236, 0.939, 0.9537, 0.9141, 0.9723, 0.8739, 0.6106, 0.9212, 0.611, 0.9164, 0.8229, 0.8615, 0.823, 0.9196, 0.5015, 0.9347, 0.4991, 0.9632, 0.6099, 0.9212, 0.611, 0.9056, 0.4995, 0.9196, 0.5015, 0.9212, 0.611, 0.8739, 0.6106, 0.9212, 0.611, 0.9632, 0.6099, 0.9714, 0.8236, 0.9164, 0.8229, 0.8615, 0.823, 0.9164, 0.8229, 0.9141, 0.9723, 0.8901, 0.9534, 0.9164, 0.8229, 0.9714, 0.8236, 0.939, 0.9537, 0.9141, 0.9723, 0.8739, 0.6106, 0.9212, 0.611, 0.9164, 0.8229, 0.8615, 0.823, 0.9196, 0.5015, 0.9347, 0.4991, 0.9632, 0.6099, 0.9212, 0.611, 0.9056, 0.4995, 0.9196, 0.5015, 0.9212, 0.611, 0.8739, 0.6106, 0.9212, 0.611, 0.9632, 0.6099, 0.9714, 0.8236, 0.9164, 0.8229, 0.8615, 0.823, 0.9164, 0.8229, 0.9141, 0.9723, 0.8901, 0.9534, 0.9164, 0.8229, 0.9714, 0.8236, 0.939, 0.9537, 0.9141, 0.9723, 0.8739, 0.6106, 0.9212, 0.611, 0.9164, 0.8229, 0.8615, 0.823, 0.9196, 0.5015, 0.9347, 0.4991, 0.9632, 0.6099, 0.9212, 0.611, 0.9056, 0.4995, 0.9196, 0.5015, 0.9212, 0.611, 0.8739, 0.6106, 0.9212, 0.611, 0.9632, 0.6099, 0.9714, 0.8236, 0.9164, 0.8229, 0.8615, 0.823, 0.9164, 0.8229, 0.9141, 0.9723, 0.8901, 0.9534, 0.9164, 0.8229, 0.9714, 0.8236, 0.939, 0.9537, 0.9141, 0.9723, 0.8739, 0.6106, 0.9212, 0.611, 0.9164, 0.8229, 0.8615, 0.823, 0.9196, 0.5015, 0.9347, 0.4991, 0.9632, 0.6099, 0.9212, 0.611, 0.9056, 0.4995, 0.9196, 0.5015, 0.9212, 0.611, 0.8739, 0.6106, 0.9212, 0.611, 0.9632, 0.6099, 0.9714, 0.8236, 0.9164, 0.8229, 0.8615, 0.823, 0.9164, 0.8229, 0.9141, 0.9723, 0.8901, 0.9534, 0.9164, 0.8229, 0.9714, 0.8236, 0.939, 0.9537, 0.9141, 0.9723, 0.8739, 0.6106, 0.9212, 0.611, 0.9164, 0.8229, 0.8615, 0.823, 0.9196, 0.5015, 0.9347, 0.4991, 0.9632, 0.6099, 0.9212, 0.611, 0.9056, 0.4995, 0.9196, 0.5015, 0.9212, 0.611, 0.8739, 0.6106, 0.9212, 0.611, 0.9632, 0.6099, 0.9714, 0.8236, 0.9164, 0.8229, 0.8615, 0.823, 0.9164, 0.8229, 0.9141, 0.9723, 0.8901, 0.9534, 0.9164, 0.8229, 0.9714, 0.8236, 0.939, 0.9537, 0.9141, 0.9723, 0.8739, 0.6106, 0.9212, 0.611, 0.9164, 0.8229, 0.8615, 0.823, 0.9196, 0.5015, 0.9347, 0.4991, 0.9632, 0.6099, 0.9212, 0.611, 0.9056, 0.4995, 0.9196, 0.5015, 0.9212, 0.611, 0.8739, 0.6106, 0.9212, 0.611, 0.9632, 0.6099, 0.9714, 0.8236, 0.9164, 0.8229, 0.8615, 0.823, 0.9164, 0.8229, 0.9141, 0.9723, 0.8901, 0.9534, 0.9164, 0.8229, 0.9714, 0.8236, 0.939, 0.9537, 0.9141, 0.9723, 0.8739, 0.6106, 0.9212, 0.611, 0.9164, 0.8229, 0.8615, 0.823, 0.9196, 0.5015, 0.9347, 0.4991, 0.9632, 0.6099, 0.9212, 0.611, 0.9056, 0.4995, 0.9196, 0.5015, 0.9212, 0.611, 0.8739, 0.6106, 0.9865, 0.08851, 0.9865, 0.1738, 0.984, 0.1738, 0.984, 0.08851, 0.9865, 0.08851, 0.9865, 0.1738, 0.984, 0.1738, 0.984, 0.08851, 0.9865, 0.08851, 0.9865, 0.1738, 0.984, 0.1738, 0.984, 0.08851, 0.9865, 0.08851, 0.9865, 0.1738, 0.984, 0.1738, 0.984, 0.08851, 0.9865, 0.08851, 0.9865, 0.1738, 0.984, 0.1738, 0.984, 0.08851, 0.8646, 0.08857, 0.9809, 0.08857, 0.9809, 0.1739, 0.8646, 0.1739, 0.03997, 0.9116, 0.6517, 0.8995, 0.6524, 0.931, 0.0409, 0.9491, 0.1111, 0.6837, 0.1134, 0.6497, 0.1528, 0.6269, 0.1816, 0.6455, 0.0409, 0.724, 0.6524, 0.7422, 0.6517, 0.7736, 0.03997, 0.7615, 0.1816, 0.6455, 0.1528, 0.6269, 0.151, 0.5818, 0.1816, 0.5644, 0.03997, 0.7615, 0.6517, 0.7736, 0.6512, 0.8051, 0.0394, 0.7991, 0.1816, 0.5644, 0.151, 0.5818, 0.1129, 0.5574, 0.1118, 0.5234, 0.0394, 0.7991, 0.6512, 0.8051, 0.651, 0.8366, 0.03922, 0.8366, 0.1118, 0.5234, 0.1129, 0.5574, 0.07248, 0.5796, 0.04389, 0.563, 0.1528, 0.6269, 0.1134, 0.6497, 0.07338, 0.6263, 0.07248, 0.5796, 0.1129, 0.5574, 0.151, 0.5818, 0.03922, 0.8366, 0.651, 0.8366, 0.6512, 0.8681, 0.03941, 0.8741, 0.04389, 0.563, 0.07248, 0.5796, 0.07338, 0.6263, 0.04316, 0.6417, 0.03941, 0.8741, 0.6512, 0.8681, 0.6517, 0.8995, 0.03997, 0.9116, 0.04316, 0.6417, 0.07338, 0.6263, 0.1134, 0.6497, 0.1111, 0.6837, 0.04086, 0.9113, 0.6516, 0.8993, 0.6524, 0.9307, 0.04178, 0.9488, 0.1808, 0.6439, 0.1521, 0.6257, 0.1508, 0.5802, 0.1808, 0.564, 0.04178, 0.724, 0.6524, 0.7421, 0.6516, 0.7735, 0.04085, 0.7615, 0.1808, 0.564, 0.1508, 0.5802, 0.1109, 0.5593, 0.1106, 0.5248, 0.04085, 0.7615, 0.6516, 0.7735, 0.6512, 0.805, 0.04029, 0.7989, 0.1106, 0.5248, 0.1109, 0.5593, 0.07194, 0.581, 0.04353, 0.565, 0.04029, 0.7989, 0.6512, 0.805, 0.651, 0.8364, 0.0401, 0.8364, 0.04353, 0.565, 0.07194, 0.581, 0.0738, 0.6266, 0.04431, 0.6423, 0.1508, 0.5802, 0.1521, 0.6257, 0.1135, 0.6494, 0.0738, 0.6266, 0.07194, 0.581, 0.1109, 0.5593, 0.0401, 0.8364, 0.651, 0.8364, 0.6512, 0.8678, 0.04029, 0.8739, 0.04431, 0.6423, 0.0738, 0.6266, 0.1135, 0.6494, 0.1117, 0.6831, 0.04029, 0.8739, 0.6512, 0.8678, 0.6516, 0.8993, 0.04086, 0.9113, 0.1117, 0.6831, 0.1135, 0.6494, 0.1521, 0.6257, 0.1808, 0.6439, 0.9212, 0.611, 0.9164, 0.8229, 0.9714, 0.8236, 0.9632, 0.6099, 0.8615, 0.823, 0.8901, 0.9534, 0.9141, 0.9723, 0.9164, 0.8229, 0.9164, 0.8229, 0.9141, 0.9723, 0.939, 0.9537, 0.9714, 0.8236, 0.8739, 0.6106, 0.8615, 0.823, 0.9164, 0.8229, 0.9212, 0.611, 0.9196, 0.5015, 0.9212, 0.611, 0.9632, 0.6099, 0.9347, 0.4991, 0.9056, 0.4995, 0.8739, 0.6106, 0.9212, 0.611, 0.9196, 0.5015, 0.9212, 0.611, 0.9164, 0.8229, 0.9714, 0.8236, 0.9632, 0.6099, 0.8615, 0.823, 0.8901, 0.9534, 0.9141, 0.9723, 0.9164, 0.8229, 0.9164, 0.8229, 0.9141, 0.9723, 0.939, 0.9537, 0.9714, 0.8236, 0.8739, 0.6106, 0.8615, 0.823, 0.9164, 0.8229, 0.9212, 0.611, 0.9196, 0.5015, 0.9212, 0.611, 0.9632, 0.6099, 0.9347, 0.4991, 0.9056, 0.4995, 0.8739, 0.6106, 0.9212, 0.611, 0.9196, 0.5015, 0.9212, 0.611, 0.9164, 0.8229, 0.9714, 0.8236, 0.9632, 0.6099, 0.8615, 0.823, 0.8901, 0.9534, 0.9141, 0.9723, 0.9164, 0.8229, 0.9164, 0.8229, 0.9141, 0.9723, 0.939, 0.9537, 0.9714, 0.8236, 0.8739, 0.6106, 0.8615, 0.823, 0.9164, 0.8229, 0.9212, 0.611, 0.9196, 0.5015, 0.9212, 0.611, 0.9632, 0.6099, 0.9347, 0.4991, 0.9056, 0.4995, 0.8739, 0.6106, 0.9212, 0.611, 0.9196, 0.5015, 0.9212, 0.611, 0.9164, 0.8229, 0.9714, 0.8236, 0.9632, 0.6099, 0.8615, 0.823, 0.8901, 0.9534, 0.9141, 0.9723, 0.9164, 0.8229, 0.9164, 0.8229, 0.9141, 0.9723, 0.939, 0.9537, 0.9714, 0.8236, 0.8739, 0.6106, 0.8615, 0.823, 0.9164, 0.8229, 0.9212, 0.611, 0.9196, 0.5015, 0.9212, 0.611, 0.9632, 0.6099, 0.9347, 0.4991, 0.9056, 0.4995, 0.8739, 0.6106, 0.9212, 0.611, 0.9196, 0.5015, 0.9212, 0.611, 0.9164, 0.8229, 0.9714, 0.8236, 0.9632, 0.6099, 0.8615, 0.823, 0.8901, 0.9534, 0.9141, 0.9723, 0.9164, 0.8229, 0.9164, 0.8229, 0.9141, 0.9723, 0.939, 0.9537, 0.9714, 0.8236, 0.8739, 0.6106, 0.8615, 0.823, 0.9164, 0.8229, 0.9212, 0.611, 0.9196, 0.5015, 0.9212, 0.611, 0.9632, 0.6099, 0.9347, 0.4991, 0.9056, 0.4995, 0.8739, 0.6106, 0.9212, 0.611, 0.9196, 0.5015, 0.9212, 0.611, 0.9164, 0.8229, 0.9714, 0.8236, 0.9632, 0.6099, 0.8615, 0.823, 0.8901, 0.9534, 0.9141, 0.9723, 0.9164, 0.8229, 0.9164, 0.8229, 0.9141, 0.9723, 0.939, 0.9537, 0.9714, 0.8236, 0.8739, 0.6106, 0.8615, 0.823, 0.9164, 0.8229, 0.9212, 0.611, 0.9196, 0.5015, 0.9212, 0.611, 0.9632, 0.6099, 0.9347, 0.4991, 0.9056, 0.4995, 0.8739, 0.6106, 0.9212, 0.611, 0.9196, 0.5015, 0.9212, 0.611, 0.9164, 0.8229, 0.9714, 0.8236, 0.9632, 0.6099, 0.8615, 0.823, 0.8901, 0.9534, 0.9141, 0.9723, 0.9164, 0.8229, 0.9164, 0.8229, 0.9141, 0.9723, 0.939, 0.9537, 0.9714, 0.8236, 0.8739, 0.6106, 0.8615, 0.823, 0.9164, 0.8229, 0.9212, 0.611, 0.9196, 0.5015, 0.9212, 0.611, 0.9632, 0.6099, 0.9347, 0.4991, 0.9056, 0.4995, 0.8739, 0.6106, 0.9212, 0.611, 0.9196, 0.5015, 0.9212, 0.611, 0.9164, 0.8229, 0.9714, 0.8236, 0.9632, 0.6099, 0.8615, 0.823, 0.8901, 0.9534, 0.9141, 0.9723, 0.9164, 0.8229, 0.9164, 0.8229, 0.9141, 0.9723, 0.939, 0.9537, 0.9714, 0.8236, 0.8739, 0.6106, 0.8615, 0.823, 0.9164, 0.8229, 0.9212, 0.611, 0.9196, 0.5015, 0.9212, 0.611, 0.9632, 0.6099, 0.9347, 0.4991, 0.9056, 0.4995, 0.8739, 0.6106, 0.9212, 0.611, 0.9196, 0.5015, 0.9212, 0.611, 0.9164, 0.8229, 0.9714, 0.8236, 0.9632, 0.6099, 0.8615, 0.823, 0.8901, 0.9534, 0.9141, 0.9723, 0.9164, 0.8229, 0.9164, 0.8229, 0.9141, 0.9723, 0.939, 0.9537, 0.9714, 0.8236, 0.8739, 0.6106, 0.8615, 0.823, 0.9164, 0.8229, 0.9212, 0.611, 0.9196, 0.5015, 0.9212, 0.611, 0.9632, 0.6099, 0.9347, 0.4991, 0.9056, 0.4995, 0.8739, 0.6106, 0.9212, 0.611, 0.9196, 0.5015, 0.9212, 0.611, 0.9164, 0.8229, 0.9714, 0.8236, 0.9632, 0.6099, 0.8615, 0.823, 0.8901, 0.9534, 0.9141, 0.9723, 0.9164, 0.8229, 0.9164, 0.8229, 0.9141, 0.9723, 0.939, 0.9537, 0.9714, 0.8236, 0.8739, 0.6106, 0.8615, 0.823, 0.9164, 0.8229, 0.9212, 0.611, 0.9196, 0.5015, 0.9212, 0.611, 0.9632, 0.6099, 0.9347, 0.4991, 0.9056, 0.4995, 0.8739, 0.6106, 0.9212, 0.611, 0.9196, 0.5015, 0.9212, 0.611, 0.9164, 0.8229, 0.9714, 0.8236, 0.9632, 0.6099, 0.8615, 0.823, 0.8901, 0.9534, 0.9141, 0.9723, 0.9164, 0.8229, 0.9164, 0.8229, 0.9141, 0.9723, 0.939, 0.9537, 0.9714, 0.8236, 0.8739, 0.6106, 0.8615, 0.823, 0.9164, 0.8229, 0.9212, 0.611, 0.9196, 0.5015, 0.9212, 0.611, 0.9632, 0.6099, 0.9347, 0.4991, 0.9056, 0.4995, 0.8739, 0.6106, 0.9212, 0.611, 0.9196, 0.5015, 0.9212, 0.611, 0.9164, 0.8229, 0.9714, 0.8236, 0.9632, 0.6099, 0.8615, 0.823, 0.8901, 0.9534, 0.9141, 0.9723, 0.9164, 0.8229, 0.9164, 0.8229, 0.9141, 0.9723, 0.939, 0.9537, 0.9714, 0.8236, 0.8739, 0.6106, 0.8615, 0.823, 0.9164, 0.8229, 0.9212, 0.611, 0.9196, 0.5015, 0.9212, 0.611, 0.9632, 0.6099, 0.9347, 0.4991, 0.9056, 0.4995, 0.8739, 0.6106, 0.9212, 0.611, 0.9196, 0.5015, 0.9212, 0.611, 0.9164, 0.8229, 0.9714, 0.8236, 0.9632, 0.6099, 0.8615, 0.823, 0.8901, 0.9534, 0.9141, 0.9723, 0.9164, 0.8229, 0.9164, 0.8229, 0.9141, 0.9723, 0.939, 0.9537, 0.9714, 0.8236, 0.8739, 0.6106, 0.8615, 0.823, 0.9164, 0.8229, 0.9212, 0.611, 0.9196, 0.5015, 0.9212, 0.611, 0.9632, 0.6099, 0.9347, 0.4991, 0.9056, 0.4995, 0.8739, 0.6106, 0.9212, 0.611, 0.9196, 0.5015, 0.9212, 0.611, 0.9164, 0.8229, 0.9714, 0.8236, 0.9632, 0.6099, 0.8615, 0.823, 0.8901, 0.9534, 0.9141, 0.9723, 0.9164, 0.8229, 0.9164, 0.8229, 0.9141, 0.9723, 0.939, 0.9537, 0.9714, 0.8236, 0.8739, 0.6106, 0.8615, 0.823, 0.9164, 0.8229, 0.9212, 0.611, 0.9196, 0.5015, 0.9212, 0.611, 0.9632, 0.6099, 0.9347, 0.4991, 0.9056, 0.4995, 0.8739, 0.6106, 0.9212, 0.611, 0.9196, 0.5015, 0.9212, 0.611, 0.9164, 0.8229, 0.9714, 0.8236, 0.9632, 0.6099, 0.8615, 0.823, 0.8901, 0.9534, 0.9141, 0.9723, 0.9164, 0.8229, 0.9164, 0.8229, 0.9141, 0.9723, 0.939, 0.9537, 0.9714, 0.8236, 0.8739, 0.6106, 0.8615, 0.823, 0.9164, 0.8229, 0.9212, 0.611, 0.9196, 0.5015, 0.9212, 0.611, 0.9632, 0.6099, 0.9347, 0.4991, 0.9056, 0.4995, 0.8739, 0.6106, 0.9212, 0.611, 0.9196, 0.5015, 0.9212, 0.611, 0.9164, 0.8229, 0.9714, 0.8236, 0.9632, 0.6099, 0.8615, 0.823, 0.8901, 0.9534, 0.9141, 0.9723, 0.9164, 0.8229, 0.9164, 0.8229, 0.9141, 0.9723, 0.939, 0.9537, 0.9714, 0.8236, 0.8739, 0.6106, 0.8615, 0.823, 0.9164, 0.8229, 0.9212, 0.611, 0.9196, 0.5015, 0.9212, 0.611, 0.9632, 0.6099, 0.9347, 0.4991, 0.9056, 0.4995, 0.8739, 0.6106, 0.9212, 0.611, 0.9196, 0.5015, 0.9212, 0.611, 0.9164, 0.8229, 0.9714, 0.8236, 0.9632, 0.6099, 0.8615, 0.823, 0.8901, 0.9534, 0.9141, 0.9723, 0.9164, 0.8229, 0.9164, 0.8229, 0.9141, 0.9723, 0.939, 0.9537, 0.9714, 0.8236, 0.8739, 0.6106, 0.8615, 0.823, 0.9164, 0.8229, 0.9212, 0.611, 0.9196, 0.5015, 0.9212, 0.611, 0.9632, 0.6099, 0.9347, 0.4991, 0.9056, 0.4995, 0.8739, 0.6106, 0.9212, 0.611, 0.9196, 0.5015])
me_sphere.materials.append(mat_plants_material)
me_sphere.update()
me_sphere.normals_split_custom_set([tuple(v) for v in zip(*[iter([-0.2577, -0.8523, 0.4551, -0.4915, -0.07062, 0.868, -0.9975, -0.07062, 0.008341, -0.523, -0.8523, 0.004375, -0.466, -0.3252, 0.8229, -0.4893, 0.1179, 0.8641, -0.993, 0.1179, 0.008306, -0.9456, -0.3252, 0.007909, 1.032e-06, 1.0, -5.973e-08, 5.236e-07, 1.0, 1.015e-06, -0.2836, 0.8291, -0.4818, -0.559, 0.8291, 0.004676, -0.4902, -0.1013, 0.8657, -0.9948, -0.1013, 0.008321, -0.8692, -0.4943, 0.007269, -0.4283, -0.4943, 0.7564, 0.2755, 0.8291, -0.4865, 0.559, 0.8291, -0.004675, -0.02708, 0.9996, 0.000225, -0.01334, 0.9996, 0.02356, -0.49, 0.1057, 0.8653, -0.9944, 0.1057, 0.008319, -0.9975, -0.07062, 0.008341, -0.4915, -0.07062, 0.868, -0.4893, 0.1179, 0.8641, -0.01334, 0.9996, 0.02356, -0.02708, 0.9996, 0.000225, -0.993, 0.1179, 0.008306, -0.9456, -0.3252, 0.007909, -0.4797, -0.3252, -0.815, -0.5046, -0.1013, -0.8574, -0.9948, -0.1013, 0.008321, -5.236e-07, 1.0, -8.959e-07, 5.087e-07, 1.0, -1.075e-06, -0.2755, 0.8291, 0.4865, 0.2836, 0.8291, 0.4818, -0.9948, -0.1013, 0.008321, -0.5046, -0.1013, -0.8574, -0.4409, -0.4943, -0.7492, -0.8692, -0.4943, 0.007269, -0.8692, -0.4943, 0.007269, -0.4409, -0.4943, -0.7492, -0.5044, 0.1057, -0.857, -0.9944, 0.1057, 0.008319, 0.559, 0.8291, -0.004675, 0.2836, 0.8291, 0.4818, -0.01374, 0.9996, -0.02334, -0.02708, 0.9996, 0.000225, -0.9944, 0.1057, 0.008319, -0.5044, 0.1057, -0.857, -0.506, -0.07062, -0.8597, -0.9975, -0.07062, 0.008341, -0.02708, 0.9996, 0.000225, -0.01374, 0.9996, -0.02334, -0.5037, 0.1179, -0.8558, -0.993, 0.1179, 0.008306, -0.9975, -0.07062, 0.008341, -0.506, -0.07062, -0.8597, -0.2653, -0.8523, -0.4507, -0.523, -0.8523, 0.004375, -0.4797, -0.3252, -0.815, 0.466, -0.3252, -0.8229, 0.4902, -0.1013, -0.8657, -0.5046, -0.1013, -0.8574, 5.087e-07, 1.0, -1.075e-06, 1.032e-06, 1.0, -5.973e-08, -0.559, 0.8291, 0.004676, -0.2755, 0.8291, 0.4865, -0.5046, -0.1013, -0.8574, 0.4902, -0.1013, -0.8657, 0.4283, -0.4943, -0.7564, -0.4409, -0.4943, -0.7492, -0.4409, -0.4943, -0.7492, 0.4283, -0.4943, -0.7564, 0.49, 0.1057, -0.8653, -0.5044, 0.1057, -0.857, 0.2836, 0.8291, 0.4818, -0.2755, 0.8291, 0.4865, 0.01334, 0.9996, -0.02356, -0.01374, 0.9996, -0.02334, -0.5044, 0.1057, -0.857, 0.49, 0.1057, -0.8653, 0.4915, -0.07062, -0.868, -0.506, -0.07062, -0.8597, -0.01374, 0.9996, -0.02334, 0.01334, 0.9996, -0.02356, 0.4893, 0.1179, -0.8641, -0.5037, 0.1179, -0.8558, -0.506, -0.07062, -0.8597, 0.4915, -0.07062, -0.868, 0.2577, -0.8523, -0.4551, -0.2653, -0.8523, -0.4507, 0.466, -0.3252, -0.8229, 0.9456, -0.3252, -0.00791, 0.9948, -0.1013, -0.00832, 0.4902, -0.1013, -0.8657, 0.4902, -0.1013, -0.8657, 0.9948, -0.1013, -0.00832, 0.8692, -0.4943, -0.007271, 0.4283, -0.4943, -0.7564, 0.4283, -0.4943, -0.7564, 0.8692, -0.4943, -0.007271, 0.9944, 0.1057, -0.00832, 0.49, 0.1057, -0.8653, -0.2755, 0.8291, 0.4865, -0.559, 0.8291, 0.004676, 0.02708, 0.9996, -0.0002267, 0.01334, 0.9996, -0.02356, 0.49, 0.1057, -0.8653, 0.9944, 0.1057, -0.00832, 0.9975, -0.07062, -0.008341, 0.4915, -0.07062, -0.868, 0.01334, 0.9996, -0.02356, 0.02708, 0.9996, -0.0002267, 0.993, 0.1179, -0.008304, 0.4893, 0.1179, -0.8641, 0.4915, -0.07062, -0.868, 0.9975, -0.07062, -0.008341, 0.523, -0.8523, -0.004375, 0.2577, -0.8523, -0.4551, -1.032e-06, 1.0, 5.973e-08, -5.236e-07, 1.0, -8.959e-07, 0.2836, 0.8291, 0.4818, 0.559, 0.8291, -0.004675, 0.9456, -0.3252, -0.00791, 0.4797, -0.3252, 0.815, 0.5046, -0.1013, 0.8574, 0.9948, -0.1013, -0.00832, 0.9948, -0.1013, -0.00832, 0.5046, -0.1013, 0.8574, 0.4409, -0.4943, 0.7492, 0.8692, -0.4943, -0.007271, 0.8692, -0.4943, -0.007271, 0.4409, -0.4943, 0.7492, 0.5044, 0.1057, 0.857, 0.9944, 0.1057, -0.00832, -0.559, 0.8291, 0.004676, -0.2836, 0.8291, -0.4818, 0.01374, 0.9996, 0.02334, 0.02708, 0.9996, -0.0002267, 0.9944, 0.1057, -0.00832, 0.5044, 0.1057, 0.857, 0.506, -0.07062, 0.8597, 0.9975, -0.07062, -0.008341, 0.02708, 0.9996, -0.0002267, 0.01374, 0.9996, 0.02334, 0.5037, 0.1179, 0.8558, 0.993, 0.1179, -0.008304, 0.9975, -0.07062, -0.008341, 0.506, -0.07062, 0.8597, 0.2653, -0.8523, 0.4507, 0.523, -0.8523, -0.004375, 0.4797, -0.3252, 0.815, -0.466, -0.3252, 0.8229, -0.4902, -0.1013, 0.8657, 0.5046, -0.1013, 0.8574, 0.5046, -0.1013, 0.8574, -0.4902, -0.1013, 0.8657, -0.4283, -0.4943, 0.7564, 0.4409, -0.4943, 0.7492, 0.4409, -0.4943, 0.7492, -0.4283, -0.4943, 0.7564, -0.49, 0.1057, 0.8653, 0.5044, 0.1057, 0.857, -0.2836, 0.8291, -0.4818, 0.2755, 0.8291, -0.4865, -0.01334, 0.9996, 0.02356, 0.01374, 0.9996, 0.02334, 0.5044, 0.1057, 0.857, -0.49, 0.1057, 0.8653, -0.4915, -0.07062, 0.868, 0.506, -0.07062, 0.8597, 0.01374, 0.9996, 0.02334, -0.01334, 0.9996, 0.02356, -0.4893, 0.1179, 0.8641, 0.5037, 0.1179, 0.8558, 0.506, -0.07062, 0.8597, -0.4915, -0.07062, 0.868, -0.2577, -0.8523, 0.4551, 0.2653, -0.8523, 0.4507, -0.4283, -0.4943, 0.7564, -0.8692, -0.4943, 0.007269, -0.9944, 0.1057, 0.008319, -0.49, 0.1057, 0.8653, 5.236e-07, 1.0, 1.015e-06, -5.087e-07, 1.0, 9.557e-07, 0.2755, 0.8291, -0.4865, -0.2836, 0.8291, -0.4818, -0.6636, 0.2409, 0.7083, -0.7345, 0.3109, 0.6033, -0.1212, -0.01474, -0.9925, 0.09441, 0.1899, -0.9773, 0.09441, 0.1899, -0.9773, -0.1212, -0.01474, -0.9925, 0.8656, -0.2991, 0.4016, 0.7691, -0.4679, 0.4354, 0.7691, -0.4679, 0.4354, 0.8656, -0.2991, 0.4016, -0.7345, 0.3109, 0.6033, -0.6636, 0.2409, 0.7083, 0.7691, -0.4679, 0.4354, -0.6636, 0.2409, 0.7083, -0.6742, 0.02898, 0.738, 0.5218, -0.8373, 0.1636, 0.5218, -0.8373, 0.1636, -0.6742, 0.02898, 0.738, -0.7002, -0.1177, 0.7042, 0.3785, -0.9176, -0.1212, 0.09441, 0.1899, -0.9773, 0.7691, -0.4679, 0.4354, 0.5218, -0.8373, 0.1636, 0.2849, 0.6421, -0.7117, -0.6636, 0.2409, 0.7083, 0.09441, 0.1899, -0.9773, 0.2849, 0.6421, -0.7117, -0.6742, 0.02898, 0.738, 0.2849, 0.6421, -0.7117, 0.5218, -0.8373, 0.1636, 0.3785, -0.9176, -0.1212, 0.4302, 0.7205, -0.544, -0.6742, 0.02898, 0.738, 0.2849, 0.6421, -0.7117, 0.4302, 0.7205, -0.544, -0.7002, -0.1177, 0.7042, -0.5015, 0.08493, 0.861, -0.5464, 0.1305, 0.8273, -0.4012, 0.1885, -0.8964, -0.09441, 0.3764, -0.9216, -0.09441, 0.3764, -0.9216, -0.4012, 0.1885, -0.8964, 0.8967, -0.3924, 0.205, 0.8173, -0.5443, 0.1893, 0.8173, -0.5443, 0.1893, 0.8967, -0.3924, 0.205, -0.5464, 0.1305, 0.8273, -0.5015, 0.08493, 0.861, 0.8173, -0.5443, 0.1893, -0.5015, 0.08493, 0.861, -0.5236, -0.1063, 0.8453, 0.5255, -0.8467, -0.08289, 0.5255, -0.8467, -0.08289, -0.5236, -0.1063, 0.8453, -0.5586, -0.2452, 0.7924, 0.3299, -0.8786, -0.3453, -0.09441, 0.3764, -0.9216, 0.8173, -0.5443, 0.1893, 0.5255, -0.8467, -0.08289, 0.1603, 0.7582, -0.632, -0.5015, 0.08493, 0.861, -0.09441, 0.3764, -0.9216, 0.1603, 0.7582, -0.632, -0.5236, -0.1063, 0.8453, 0.1603, 0.7582, -0.632, 0.5255, -0.8467, -0.08289, 0.3299, -0.8786, -0.3453, 0.3359, 0.8083, -0.4836, -0.5236, -0.1063, 0.8453, 0.1603, 0.7582, -0.632, 0.3359, 0.8083, -0.4836, -0.5586, -0.2452, 0.7924, -0.4218, 0.6936, -0.584, 0.1029, 0.818, -0.5659, -0.08428, 0.9948, 0.05663, -0.4283, 0.8954, 0.122, -0.717, 0.6793, 0.1568, -0.4283, 0.8954, 0.122, -0.3763, 0.8567, 0.3528, -0.616, 0.6907, 0.3789, -0.4283, 0.8954, 0.122, -0.08428, 0.9948, 0.05663, -0.1069, 0.9489, 0.2971, -0.3763, 0.8567, 0.3528, -0.8293, 0.3776, -0.4118, -0.4218, 0.6936, -0.584, -0.4283, 0.8954, 0.122, -0.717, 0.6793, 0.1568, -0.2641, 0.2688, -0.9263, 0.2519, 0.4523, -0.8556, 0.1029, 0.818, -0.5659, -0.4218, 0.6936, -0.584, -0.7006, 0.002592, -0.7135, -0.2641, 0.2688, -0.9263, -0.4218, 0.6936, -0.584, -0.8293, 0.3776, -0.4118, -0.1562, 0.05643, -0.9861, -0.0521, 0.157, -0.9862, 0.8054, 0.2784, 0.5233, 0.6058, 0.4597, 0.6494, 0.6058, 0.4597, 0.6494, 0.8054, 0.2784, 0.5233, -0.7679, -0.4423, 0.4634, -0.6888, -0.609, 0.3934, -0.6888, -0.609, 0.3934, -0.7679, -0.4423, 0.4634, -0.0521, 0.157, -0.9862, -0.1562, 0.05643, -0.9861, -0.6888, -0.609, 0.3934, -0.1562, 0.05643, -0.9861, -0.1179, -0.1543, -0.981, -0.2403, -0.8721, 0.4263, -0.2403, -0.8721, 0.4263, -0.1179, -0.1543, -0.981, -0.0397, -0.2836, -0.9581, 0.07891, -0.8599, 0.5042, 0.6058, 0.4597, 0.6494, -0.6888, -0.609, 0.3934, -0.2403, -0.8721, 0.4263, 0.1771, 0.8065, 0.5642, -0.1562, 0.05643, -0.9861, 0.6058, 0.4597, 0.6494, 0.1771, 0.8065, 0.5642, -0.1179, -0.1543, -0.981, 0.1771, 0.8065, 0.5642, -0.2403, -0.8721, 0.4263, 0.07891, -0.8599, 0.5042, -0.05736, 0.8262, 0.5605, -0.1179, -0.1543, -0.981, 0.1771, 0.8065, 0.5642, -0.05736, 0.8262, 0.5605, -0.0397, -0.2836, -0.9581, -1.032e-06, 1.0, 5.973e-08, 0.559, 0.8291, -0.004675, 0.2755, 0.8291, -0.4865, -5.087e-07, 1.0, 9.557e-07, -0.656, 0.3416, 0.673, -0.9507, 0.1614, 0.2649, -0.7013, 0.7128, 0.008418, -0.4546, 0.8599, 0.232, -0.1558, 0.8868, 0.4351, -0.4546, 0.8599, 0.232, -0.3301, 0.9429, 0.0447, -0.09375, 0.9721, 0.2149, -0.4546, 0.8599, 0.232, -0.7013, 0.7128, 0.008418, -0.5365, 0.8342, -0.1278, -0.3301, 0.9429, 0.0447, -0.1666, 0.4301, 0.8873, -0.656, 0.3416, 0.673, -0.4546, 0.8599, 0.232, -0.1558, 0.8868, 0.4351, -0.5783, -0.1864, 0.7942, -0.892, -0.2919, 0.345, -0.9507, 0.1614, 0.2649, -0.656, 0.3416, 0.673, -0.08786, -0.024, 0.9958, -0.5783, -0.1864, 0.7942, -0.656, 0.3416, 0.673, -0.1666, 0.4301, 0.8873, 0.3617, 0.8759, 0.3194, 0.2313, 0.601, 0.765, -0.3827, 0.7539, 0.534, -0.3629, 0.909, 0.2053, -0.2821, 0.9482, -0.1457, -0.3629, 0.909, 0.2053, -0.5712, 0.8084, 0.1422, -0.5061, 0.851, -0.1401, -0.3629, 0.909, 0.2053, -0.3827, 0.7539, 0.534, -0.5874, 0.6978, 0.4099, -0.5712, 0.8084, 0.1422, 0.3651, 0.9037, -0.2235, 0.3617, 0.8759, 0.3194, -0.3629, 0.909, 0.2053, -0.2821, 0.9482, -0.1457, 0.8044, 0.522, 0.2838, 0.606, 0.2864, 0.7421, 0.2313, 0.601, 0.765, 0.3617, 0.8759, 0.3194, 0.7569, 0.5984, -0.2626, 0.8044, 0.522, 0.2838, 0.3617, 0.8759, 0.3194, 0.3651, 0.9037, -0.2235, -0.8594, 0.4127, -0.302, -0.4966, 0.5377, -0.6814, -0.291, 0.9394, -0.1812, -0.4758, 0.8707, 0.1248, -0.608, 0.6829, 0.405, -0.4758, 0.8707, 0.1248, -0.2828, 0.9242, 0.2567, -0.398, 0.7795, 0.4836, -0.4758, 0.8707, 0.1248, -0.291, 0.9394, -0.1812, -0.1448, 0.9894, 0.01002, -0.2828, 0.9242, 0.2567, -0.9662, 0.1849, 0.1799, -0.8594, 0.4127, -0.302, -0.4758, 0.8707, 0.1248, -0.608, 0.6829, 0.405, -0.8451, -0.1102, -0.5232, -0.4715, 0.0895, -0.8773, -0.4966, 0.5377, -0.6814, -0.8594, 0.4127, -0.302, -0.9609, -0.2766, -0.007901, -0.8451, -0.1102, -0.5232, -0.8594, 0.4127, -0.302, -0.9662, 0.1849, 0.1799, -0.1368, 0.5529, 0.8219, -0.5684, 0.2307, 0.7897, -0.6984, 0.6568, 0.2844, -0.4167, 0.8802, 0.2272, -0.07768, 0.985, 0.1542, -0.4167, 0.8802, 0.2272, -0.4648, 0.8854, -0.007567, -0.1928, 0.9793, -0.06112, -0.4167, 0.8802, 0.2272, -0.6984, 0.6568, 0.2844, -0.6952, 0.7174, 0.04615, -0.4648, 0.8854, -0.007567, 0.3266, 0.7304, 0.5999, -0.1368, 0.5529, 0.8219, -0.4167, 0.8802, 0.2272, -0.07768, 0.985, 0.1542, 0.1437, 0.08719, 0.9858, -0.3362, -0.1789, 0.9246, -0.5684, 0.2307, 0.7897, -0.1368, 0.5529, 0.8219, 0.5809, 0.3273, 0.7452, 0.1437, 0.08719, 0.9858, -0.1368, 0.5529, 0.8219, 0.3266, 0.7304, 0.5999, 0.232, 0.9335, -0.2733, 0.4886, 0.8506, 0.194, -0.1467, 0.899, 0.4126, -0.3793, 0.9157, 0.133, -0.5503, 0.8173, -0.1708, -0.3793, 0.9157, 0.133, -0.5447, 0.7973, 0.2599, -0.685, 0.7284, 0.01242, -0.3793, 0.9157, 0.133, -0.1467, 0.899, 0.4126, -0.3595, 0.7983, 0.4832, -0.5447, 0.7973, 0.2599, -0.1128, 0.7502, -0.6515, 0.232, 0.9335, -0.2733, -0.3793, 0.9157, 0.133, -0.5503, 0.8173, -0.1708, 0.6283, 0.5959, -0.5001, 0.8326, 0.5537, 0.01115, 0.4886, 0.8506, 0.194, 0.232, 0.9335, -0.2733, 0.2311, 0.4558, -0.8596, 0.6283, 0.5959, -0.5001, 0.232, 0.9335, -0.2733, -0.1128, 0.7502, -0.6515, 0.4609, 0.5133, -0.7239, 0.8536, 0.2967, -0.4281, 0.6347, 0.7725, -0.01937, 0.3347, 0.9299, -0.1523, -0.003748, 0.9606, -0.2779, 0.3347, 0.9299, -0.1523, 0.2515, 0.9654, 0.06966, -0.01894, 0.9991, -0.03723, 0.3347, 0.9299, -0.1523, 0.6347, 0.7725, -0.01937, 0.4983, 0.8503, 0.1697, 0.2515, 0.9654, 0.06966, -0.06905, 0.5914, -0.8034, 0.4609, 0.5133, -0.7239, 0.3347, 0.9299, -0.1523, -0.003748, 0.9606, -0.2779, 0.3888, -0.0001239, -0.9213, 0.8009, -0.1487, -0.5801, 0.8536, 0.2967, -0.4281, 0.4609, 0.5133, -0.7239, -0.1431, 0.1485, -0.9785, 0.3888, -0.0001239, -0.9213, 0.4609, 0.5133, -0.7239, -0.06905, 0.5914, -0.8034, -0.4224, 0.8833, 0.2033, -0.5657, 0.7667, -0.3037, 0.08517, 0.9153, -0.3938, 0.2525, 0.9647, -0.0743, 0.3731, 0.8908, 0.2592, 0.2525, 0.9647, -0.0743, 0.4559, 0.8748, -0.1637, 0.5535, 0.8258, 0.1079, 0.2525, 0.9647, -0.0743, 0.08517, 0.9153, -0.3938, 0.3207, 0.8494, -0.4191, 0.4559, 0.8748, -0.1637, -0.1351, 0.7516, 0.6456, -0.4224, 0.8833, 0.2033, 0.2525, 0.9647, -0.0743, 0.3731, 0.8908, 0.2592, -0.7989, 0.486, 0.3544, -0.8891, 0.4181, -0.1861, -0.5657, 0.7667, -0.3037, -0.4224, 0.8833, 0.2033, -0.4638, 0.4053, 0.7878, -0.7989, 0.486, 0.3544, -0.4224, 0.8833, 0.2033, -0.1351, 0.7516, 0.6456, 0.7171, 0.5339, 0.4479, 0.2768, 0.5963, 0.7535, 0.1065, 0.9698, 0.2194, 0.352, 0.9348, -0.04709, 0.5599, 0.7738, -0.2962, 0.352, 0.9348, -0.04709, 0.1803, 0.9604, -0.2124, 0.3554, 0.8386, -0.4129, 0.352, 0.9348, -0.04709, 0.1065, 0.9698, 0.2194, -0.00852, 1.0, 0.004235, 0.1803, 0.9604, -0.2124, 0.943, 0.3327, -0.003684, 0.7171, 0.5339, 0.4479, 0.352, 0.9348, -0.04709, 0.5599, 0.7738, -0.2962, 0.7429, 0.01162, 0.6693, 0.2853, 0.1465, 0.9472, 0.2768, 0.5963, 0.7535, 0.7171, 0.5339, 0.4479, 0.9743, -0.1271, 0.1857, 0.7429, 0.01162, 0.6693, 0.7171, 0.5339, 0.4479, 0.943, 0.3327, -0.003684, -0.1053, 0.6712, -0.7337, 0.3421, 0.3942, -0.853, 0.5617, 0.7585, -0.3305, 0.2878, 0.9415, -0.1756, -0.02961, 0.9995, -0.0109, 0.2878, 0.9415, -0.1756, 0.3911, 0.9195, 0.03959, 0.1345, 0.9765, 0.1685, 0.2878, 0.9415, -0.1756, 0.5617, 0.7585, -0.3305, 0.6124, 0.7852, -0.09149, 0.3911, 0.9195, 0.03959, -0.5118, 0.7676, -0.3859, -0.1053, 0.6712, -0.7337, 0.2878, 0.9415, -0.1756, -0.02961, 0.9995, -0.0109, -0.3848, 0.2056, -0.8998, 0.1126, -0.01504, -0.9935, 0.3421, 0.3942, -0.853, -0.1053, 0.6712, -0.7337, -0.7657, 0.3639, -0.5303, -0.3848, 0.2056, -0.8998, -0.1053, 0.6712, -0.7337, -0.5118, 0.7676, -0.3859, 0.002041, 0.8006, 0.5992, -0.4716, 0.8131, 0.3411, -0.0566, 0.9854, -0.1608, 0.2912, 0.9549, -0.05784, 0.595, 0.801, 0.06585, 0.2912, 0.9549, -0.05784, 0.3545, 0.892, -0.2803, 0.6034, 0.7776, -0.1771, 0.2912, 0.9549, -0.05784, -0.0566, 0.9854, -0.1608, 0.07787, 0.9301, -0.359, 0.3545, 0.892, -0.2803, 0.4874, 0.5651, 0.6656, 0.002041, 0.8006, 0.5992, 0.2912, 0.9549, -0.05784, 0.595, 0.801, 0.06585, -0.2231, 0.3748, 0.8999, -0.6748, 0.4434, 0.5899, -0.4716, 0.8131, 0.3411, 0.002041, 0.8006, 0.5992, 0.2982, 0.1912, 0.9352, -0.2231, 0.3748, 0.8999, 0.002041, 0.8006, 0.5992, 0.4874, 0.5651, 0.6656, 0.9036, 0.4114, -0.1192, 0.8219, 0.3914, 0.4138, 0.3957, 0.8851, 0.2451, 0.3741, 0.92, -0.1165, 0.3167, 0.8283, -0.4623, 0.3741, 0.92, -0.1165, 0.1439, 0.9846, -0.09939, 0.1044, 0.9183, -0.3818, 0.3741, 0.92, -0.1165, 0.3957, 0.8851, 0.2451, 0.1709, 0.967, 0.1889, 0.1439, 0.9846, -0.09939, 0.7103, 0.3315, -0.6209, 0.9036, 0.4114, -0.1192, 0.3741, 0.92, -0.1165, 0.3167, 0.8283, -0.4623, 0.9853, -0.1494, -0.08319, 0.8848, -0.09249, 0.4567, 0.8219, 0.3914, 0.4138, 0.9036, 0.4114, -0.1192, 0.7844, -0.1608, -0.5991, 0.9853, -0.1494, -0.08319, 0.9036, 0.4114, -0.1192, 0.7103, 0.3315, -0.6209, 0.8708, 0.3667, -0.3276, 0.9563, 0.2341, 0.175, 0.5764, 0.7605, 0.2989, 0.4541, 0.8906, -0.02374, 0.27, 0.8984, -0.3464, 0.4541, 0.8906, -0.02374, 0.2046, 0.9726, 0.1103, 0.07025, 0.9863, -0.1494, 0.4541, 0.8906, -0.02374, 0.5764, 0.7605, 0.2989, 0.3205, 0.8768, 0.3584, 0.2046, 0.9726, 0.1103, 0.53, 0.4414, -0.724, 0.8708, 0.3667, -0.3276, 0.4541, 0.8906, -0.02374, 0.27, 0.8984, -0.3464, 0.8901, -0.1156, -0.4409, 0.9736, -0.2075, 0.09504, 0.9563, 0.2341, 0.175, 0.8708, 0.3667, -0.3276, 0.5372, 0.01128, -0.8434, 0.8901, -0.1156, -0.4409, 0.8708, 0.3667, -0.3276, 0.53, 0.4414, -0.724, -0.3927, 0.8938, -0.2166, -0.1831, 0.7135, -0.6763, 0.375, 0.862, -0.341, 0.2985, 0.9544, 0.002681, 0.1699, 0.9249, 0.3401, 0.2985, 0.9544, 0.002681, 0.5055, 0.8594, 0.0773, 0.401, 0.8464, 0.3504, 0.2985, 0.9544, 0.002681, 0.375, 0.862, -0.341, 0.5664, 0.7995, -0.2, 0.5055, 0.8594, 0.0773, -0.4689, 0.8258, 0.3132, -0.3927, 0.8938, -0.2166, 0.2985, 0.9544, 0.002681, 0.1699, 0.9249, 0.3401, -0.7992, 0.5173, -0.3061, -0.5254, 0.38, -0.7613, -0.1831, 0.7135, -0.6763, -0.3927, 0.8938, -0.2166, -0.832, 0.4984, 0.2436, -0.7992, 0.5173, -0.3061, -0.3927, 0.8938, -0.2166, -0.4689, 0.8258, 0.3132, 0.2894, 0.6098, 0.7378, -0.2367, 0.696, 0.678, -0.002198, 0.9917, 0.1284, 0.3547, 0.9305, 0.09102, 0.6642, 0.7455, 0.05609, 0.3547, 0.9305, 0.09102, 0.3327, 0.9314, -0.1477, 0.5881, 0.7904, -0.1716, 0.3547, 0.9305, 0.09102, -0.002198, 0.9917, 0.1284, 0.05141, 0.9924, -0.1115, 0.3327, 0.9314, -0.1477, 0.7376, 0.3621, 0.5699, 0.2894, 0.6098, 0.7378, 0.3547, 0.9305, 0.09102, 0.6642, 0.7455, 0.05609, 0.1364, 0.1307, 0.982, -0.3812, 0.2822, 0.8804, -0.2367, 0.696, 0.678, 0.2894, 0.6098, 0.7378, 0.6151, -0.06116, 0.7861, 0.1364, 0.1307, 0.982, 0.2894, 0.6098, 0.7378, 0.7376, 0.3621, 0.5699, 0.4353, 0.5735, -0.6939, 0.8358, 0.2953, -0.4629, 0.6868, 0.7261, 0.03311, 0.3895, 0.9198, -0.04809, 0.04514, 0.9896, -0.1366, 0.3895, 0.9198, -0.04809, 0.3274, 0.9269, 0.1834, 0.05247, 0.9928, 0.1075, 0.3895, 0.9198, -0.04809, 0.6868, 0.7261, 0.03311, 0.5723, 0.7832, 0.243, 0.3274, 0.9269, 0.1834, -0.09284, 0.7015, -0.7066, 0.4353, 0.5735, -0.6939, 0.3895, 0.9198, -0.04809, 0.04514, 0.9896, -0.1366, 0.3021, 0.08428, -0.9495, 0.7274, -0.1337, -0.673, 0.8358, 0.2953, -0.4629, 0.4353, 0.5735, -0.6939, -0.2169, 0.277, -0.9361, 0.3021, 0.08428, -0.9495, 0.4353, 0.5735, -0.6939, -0.09284, 0.7015, -0.7066, -0.3376, 0.8677, 0.3649, -0.5299, 0.8367, -0.1383, 0.1207, 0.9566, -0.2653, 0.3167, 0.9476, 0.04131, 0.4582, 0.8177, 0.3484, 0.3167, 0.9476, 0.04131, 0.5049, 0.8596, -0.0782, 0.6203, 0.7649, 0.1736, 0.3167, 0.9476, 0.04131, 0.1207, 0.9566, -0.2653, 0.3478, 0.8808, -0.3212, 0.5049, 0.8596, -0.0782, -0.02586, 0.6543, 0.7558, -0.3376, 0.8677, 0.3649, 0.3167, 0.9476, 0.04131, 0.4582, 0.8177, 0.3484, -0.729, 0.4763, 0.4915, -0.8677, 0.4952, -0.04255, -0.5299, 0.8367, -0.1383, -0.3376, 0.8677, 0.3649, -0.3668, 0.3116, 0.8766, -0.729, 0.4763, 0.4915, -0.3376, 0.8677, 0.3649, -0.02586, 0.6543, 0.7558, 0.7889, 0.4162, 0.4521, 0.3808, 0.4595, 0.8024, 0.1959, 0.918, 0.3448, 0.4156, 0.9079, 0.05476, 0.59, 0.7731, -0.2327, 0.4156, 0.9079, 0.05476, 0.2334, 0.9683, -0.08887, 0.382, 0.867, -0.3198, 0.4156, 0.9079, 0.05476, 0.1959, 0.918, 0.3448, 0.06628, 0.9868, 0.1476, 0.2334, 0.9683, -0.08887, 0.9617, 0.2707, -0.0423, 0.7889, 0.4162, 0.4521, 0.4156, 0.9079, 0.05476, 0.59, 0.7731, -0.2327, 0.7937, -0.1338, 0.5934, 0.3715, -0.01376, 0.9283, 0.3808, 0.4595, 0.8024, 0.7889, 0.4162, 0.4521, 0.9741, -0.2132, 0.07594, 0.7937, -0.1338, 0.5934, 0.7889, 0.4162, 0.4521, 0.9617, 0.2707, -0.0423, 0.5037, 0.1179, 0.8558, -0.4893, 0.1179, 0.8641, -0.466, -0.3252, 0.8229, 0.4797, -0.3252, 0.815, 0.993, 0.1179, -0.008304, 0.5037, 0.1179, 0.8558, 0.4797, -0.3252, 0.815, 0.9456, -0.3252, -0.00791, 0.4893, 0.1179, -0.8641, 0.993, 0.1179, -0.008304, 0.9456, -0.3252, -0.00791, 0.466, -0.3252, -0.8229, -0.5037, 0.1179, -0.8558, 0.4893, 0.1179, -0.8641, 0.466, -0.3252, -0.8229, -0.4797, -0.3252, -0.815, -0.993, 0.1179, 0.008306, -0.5037, 0.1179, -0.8558, -0.4797, -0.3252, -0.815, -0.9456, -0.3252, 0.007909, -0.4902, -0.1013, 0.8657, -0.466, -0.3252, 0.8229, -0.9456, -0.3252, 0.007909, -0.9948, -0.1013, 0.008321, -0.9999, 0.01004, -0.003924, -0.9282, 0.372, 0.0007704, -0.4608, 0.3818, -0.8012, -0.4964, 0.02052, -0.8678, -0.4674, 0.3621, 0.8065, -0.2261, 0.8885, 0.3994, -0.4493, 0.8934, 0.009158, -0.9282, 0.372, 0.0007704, -0.4964, 0.02052, -0.8678, -0.4608, 0.3818, -0.8012, 0.4675, 0.3815, -0.7974, 0.5036, 0.02036, -0.8637, -0.9282, 0.372, 0.0007704, -0.4493, 0.8934, 0.009158, -0.2229, 0.8981, -0.3792, -0.4608, 0.3818, -0.8012, 0.5036, 0.02036, -0.8637, 0.4675, 0.3815, -0.7974, 0.9284, 0.3716, 0.008345, 0.9999, 0.009722, 0.004241, -0.4608, 0.3818, -0.8012, -0.2229, 0.8981, -0.3792, 0.2266, 0.8979, -0.3774, 0.4675, 0.3815, -0.7974, 0.9999, 0.009722, 0.004241, 0.9284, 0.3716, 0.008345, 0.4609, 0.3618, 0.8103, 0.4965, -0.0007593, 0.8681, 0.4675, 0.3815, -0.7974, 0.2266, 0.8979, -0.3774, 0.4498, 0.893, 0.01284, 0.9284, 0.3716, 0.008345, -0.4493, 0.8934, 0.009158, -0.2261, 0.8885, 0.3994, 0.2234, 0.8883, 0.4012, 0.4498, 0.893, 0.01284, 0.2266, 0.8979, -0.3774, -0.2229, 0.8981, -0.3792, 0.4965, -0.0007593, 0.8681, 0.4609, 0.3618, 0.8103, -0.4674, 0.3621, 0.8065, -0.5034, -0.0006009, 0.864, 0.9284, 0.3716, 0.008345, 0.4498, 0.893, 0.01284, 0.2234, 0.8883, 0.4012, 0.4609, 0.3618, 0.8103, -0.5034, -0.0006009, 0.864, -0.4674, 0.3621, 0.8065, -0.9282, 0.372, 0.0007704, -0.9999, 0.01004, -0.003924, 0.4609, 0.3618, 0.8103, 0.2234, 0.8883, 0.4012, -0.2261, 0.8885, 0.3994, -0.4674, 0.3621, 0.8065, -0.9484, 0.3046, -0.08793, -0.7694, 0.6229, -0.1412, -0.3017, 0.339, -0.8911, -0.4446, -0.001317, -0.8958, -0.3539, 0.6327, 0.6888, 0.04699, 0.9751, 0.2165, -0.1542, 0.9705, -0.1855, -0.7694, 0.6229, -0.1412, -0.4446, -0.001317, -0.8958, -0.3017, 0.339, -0.8911, 0.5815, 0.0647, -0.8109, 0.5069, -0.2967, -0.8093, -0.7694, 0.6229, -0.1412, -0.1542, 0.9705, -0.1855, 0.0723, 0.833, -0.5486, -0.3017, 0.339, -0.8911, 0.5069, -0.2967, -0.8093, 0.5815, 0.0647, -0.8109, 0.997, 0.07443, 0.01912, 0.9545, -0.2861, 0.08478, -0.3017, 0.339, -0.8911, 0.0723, 0.833, -0.5486, 0.5, 0.7001, -0.5097, 0.5815, 0.0647, -0.8109, 0.9545, -0.2861, 0.08478, 0.997, 0.07443, 0.01912, 0.5293, 0.3584, 0.769, 0.4507, 0.01983, 0.8925, 0.5815, 0.0647, -0.8109, 0.5, 0.7001, -0.5097, 0.7012, 0.7048, -0.1078, 0.997, 0.07443, 0.01912, -0.1542, 0.9705, -0.1855, 0.04699, 0.9751, 0.2165, 0.4747, 0.8423, 0.2553, 0.7012, 0.7048, -0.1078, 0.5, 0.7001, -0.5097, 0.0723, 0.833, -0.5486, 0.4507, 0.01983, 0.8925, 0.5293, 0.3584, 0.769, -0.3539, 0.6327, 0.6888, -0.5007, 0.3152, 0.8062, 0.997, 0.07443, 0.01912, 0.7012, 0.7048, -0.1078, 0.4747, 0.8423, 0.2553, 0.5293, 0.3584, 0.769, -0.5007, 0.3152, 0.8062, -0.3539, 0.6327, 0.6888, -0.7694, 0.6229, -0.1412, -0.9484, 0.3046, -0.08793, 0.5293, 0.3584, 0.769, 0.4747, 0.8423, 0.2553, 0.04699, 0.9751, 0.2165, -0.3539, 0.6327, 0.6888, 0.4218, -0.6936, 0.584, 0.4283, -0.8954, -0.122, 0.08428, -0.9948, -0.05663, -0.1029, -0.818, 0.5659, 0.717, -0.6793, -0.1568, 0.616, -0.6907, -0.3789, 0.3763, -0.8567, -0.3528, 0.4283, -0.8954, -0.122, 0.4283, -0.8954, -0.122, 0.3763, -0.8567, -0.3528, 0.1069, -0.9489, -0.2971, 0.08428, -0.9948, -0.05663, 0.8293, -0.3776, 0.4118, 0.717, -0.6793, -0.1568, 0.4283, -0.8954, -0.122, 0.4218, -0.6936, 0.584, 0.2641, -0.2688, 0.9263, 0.4218, -0.6936, 0.584, -0.1029, -0.818, 0.5659, -0.2519, -0.4523, 0.8556, 0.7006, -0.002592, 0.7135, 0.8293, -0.3776, 0.4118, 0.4218, -0.6936, 0.584, 0.2641, -0.2688, 0.9263, 0.656, -0.3416, -0.673, 0.4546, -0.8599, -0.232, 0.7013, -0.7128, -0.008418, 0.9507, -0.1614, -0.2649, 0.1558, -0.8868, -0.4351, 0.09375, -0.9721, -0.2149, 0.3301, -0.9429, -0.0447, 0.4546, -0.8599, -0.232, 0.4546, -0.8599, -0.232, 0.3301, -0.9429, -0.0447, 0.5365, -0.8342, 0.1278, 0.7013, -0.7128, -0.008418, 0.1666, -0.4301, -0.8873, 0.1558, -0.8868, -0.4351, 0.4546, -0.8599, -0.232, 0.656, -0.3416, -0.673, 0.5783, 0.1864, -0.7942, 0.656, -0.3416, -0.673, 0.9507, -0.1614, -0.2649, 0.892, 0.2919, -0.345, 0.08786, 0.024, -0.9958, 0.1666, -0.4301, -0.8873, 0.656, -0.3416, -0.673, 0.5783, 0.1864, -0.7942, -0.3617, -0.8759, -0.3194, 0.3629, -0.909, -0.2053, 0.3827, -0.7539, -0.534, -0.2313, -0.601, -0.765, 0.2821, -0.9482, 0.1457, 0.5061, -0.851, 0.1401, 0.5712, -0.8084, -0.1422, 0.3629, -0.909, -0.2053, 0.3629, -0.909, -0.2053, 0.5712, -0.8084, -0.1422, 0.5874, -0.6978, -0.4099, 0.3827, -0.7539, -0.534, -0.3651, -0.9037, 0.2235, 0.2821, -0.9482, 0.1457, 0.3629, -0.909, -0.2053, -0.3617, -0.8759, -0.3194, -0.8044, -0.522, -0.2838, -0.3617, -0.8759, -0.3194, -0.2313, -0.601, -0.765, -0.606, -0.2864, -0.7421, -0.7569, -0.5984, 0.2626, -0.3651, -0.9037, 0.2235, -0.3617, -0.8759, -0.3194, -0.8044, -0.522, -0.2838, 0.8594, -0.4127, 0.302, 0.4758, -0.8707, -0.1248, 0.291, -0.9394, 0.1812, 0.4966, -0.5377, 0.6814, 0.608, -0.6829, -0.405, 0.398, -0.7795, -0.4836, 0.2828, -0.9242, -0.2567, 0.4758, -0.8707, -0.1248, 0.4758, -0.8707, -0.1248, 0.2828, -0.9242, -0.2567, 0.1448, -0.9894, -0.01002, 0.291, -0.9394, 0.1812, 0.9662, -0.1849, -0.1799, 0.608, -0.6829, -0.405, 0.4758, -0.8707, -0.1248, 0.8594, -0.4127, 0.302, 0.8451, 0.1102, 0.5232, 0.8594, -0.4127, 0.302, 0.4966, -0.5377, 0.6814, 0.4715, -0.0895, 0.8773, 0.9609, 0.2766, 0.007901, 0.9662, -0.1849, -0.1799, 0.8594, -0.4127, 0.302, 0.8451, 0.1102, 0.5232, 0.1368, -0.5529, -0.8219, 0.4167, -0.8802, -0.2272, 0.6984, -0.6568, -0.2844, 0.5684, -0.2307, -0.7897, 0.07768, -0.985, -0.1542, 0.1928, -0.9793, 0.06112, 0.4648, -0.8854, 0.007567, 0.4167, -0.8802, -0.2272, 0.4167, -0.8802, -0.2272, 0.4648, -0.8854, 0.007567, 0.6952, -0.7174, -0.04615, 0.6984, -0.6568, -0.2844, -0.3266, -0.7304, -0.5999, 0.07768, -0.985, -0.1542, 0.4167, -0.8802, -0.2272, 0.1368, -0.5529, -0.8219, -0.1437, -0.08719, -0.9858, 0.1368, -0.5529, -0.8219, 0.5684, -0.2307, -0.7897, 0.3362, 0.1789, -0.9246, -0.5809, -0.3273, -0.7452, -0.3266, -0.7304, -0.5999, 0.1368, -0.5529, -0.8219, -0.1437, -0.08719, -0.9858, -0.232, -0.9335, 0.2733, 0.3793, -0.9157, -0.133, 0.1467, -0.899, -0.4126, -0.4886, -0.8506, -0.194, 0.5503, -0.8173, 0.1708, 0.685, -0.7284, -0.01242, 0.5447, -0.7973, -0.2599, 0.3793, -0.9157, -0.133, 0.3793, -0.9157, -0.133, 0.5447, -0.7973, -0.2599, 0.3595, -0.7983, -0.4832, 0.1467, -0.899, -0.4126, 0.1128, -0.7502, 0.6515, 0.5503, -0.8173, 0.1708, 0.3793, -0.9157, -0.133, -0.232, -0.9335, 0.2733, -0.6283, -0.5959, 0.5001, -0.232, -0.9335, 0.2733, -0.4886, -0.8506, -0.194, -0.8326, -0.5537, -0.01115, -0.2311, -0.4558, 0.8596, 0.1128, -0.7502, 0.6515, -0.232, -0.9335, 0.2733, -0.6283, -0.5959, 0.5001, -0.4609, -0.5133, 0.7239, -0.3347, -0.9299, 0.1523, -0.6347, -0.7725, 0.01937, -0.8536, -0.2967, 0.4281, 0.003748, -0.9606, 0.2779, 0.01894, -0.9991, 0.03723, -0.2515, -0.9654, -0.06966, -0.3347, -0.9299, 0.1523, -0.3347, -0.9299, 0.1523, -0.2515, -0.9654, -0.06966, -0.4983, -0.8503, -0.1697, -0.6347, -0.7725, 0.01937, 0.06906, -0.5914, 0.8034, 0.003748, -0.9606, 0.2779, -0.3347, -0.9299, 0.1523, -0.4609, -0.5133, 0.7239, -0.3888, 0.000124, 0.9213, -0.4609, -0.5133, 0.7239, -0.8536, -0.2967, 0.4281, -0.8009, 0.1487, 0.5801, 0.1431, -0.1485, 0.9785, 0.06906, -0.5914, 0.8034, -0.4609, -0.5133, 0.7239, -0.3888, 0.000124, 0.9213, 0.4224, -0.8833, -0.2033, -0.2525, -0.9647, 0.0743, -0.08517, -0.9153, 0.3938, 0.5657, -0.7667, 0.3037, -0.3731, -0.8908, -0.2592, -0.5535, -0.8258, -0.1079, -0.4559, -0.8748, 0.1637, -0.2525, -0.9647, 0.0743, -0.2525, -0.9647, 0.0743, -0.4559, -0.8748, 0.1637, -0.3207, -0.8494, 0.4191, -0.08517, -0.9153, 0.3938, 0.1351, -0.7516, -0.6456, -0.3731, -0.8908, -0.2592, -0.2525, -0.9647, 0.0743, 0.4224, -0.8833, -0.2033, 0.7989, -0.486, -0.3544, 0.4224, -0.8833, -0.2033, 0.5657, -0.7667, 0.3037, 0.8891, -0.4181, 0.1861, 0.4638, -0.4053, -0.7878, 0.1351, -0.7516, -0.6456, 0.4224, -0.8833, -0.2033, 0.7989, -0.486, -0.3544, -0.7171, -0.5339, -0.4479, -0.352, -0.9348, 0.04709, -0.1065, -0.9698, -0.2194, -0.2768, -0.5963, -0.7535, -0.5599, -0.7738, 0.2962, -0.3554, -0.8386, 0.4129, -0.1803, -0.9604, 0.2124, -0.352, -0.9348, 0.04709, -0.352, -0.9348, 0.04709, -0.1803, -0.9604, 0.2124, 0.00852, -1.0, -0.004235, -0.1065, -0.9698, -0.2194, -0.943, -0.3327, 0.003684, -0.5599, -0.7738, 0.2962, -0.352, -0.9348, 0.04709, -0.7171, -0.5339, -0.4479, -0.7429, -0.01162, -0.6693, -0.7171, -0.5339, -0.4479, -0.2768, -0.5963, -0.7535, -0.2853, -0.1465, -0.9472, -0.9743, 0.1271, -0.1857, -0.943, -0.3327, 0.003684, -0.7171, -0.5339, -0.4479, -0.7429, -0.01162, -0.6693, 0.1053, -0.6712, 0.7337, -0.2878, -0.9415, 0.1756, -0.5617, -0.7585, 0.3305, -0.3421, -0.3942, 0.853, 0.02961, -0.9995, 0.0109, -0.1345, -0.9765, -0.1685, -0.3911, -0.9195, -0.03959, -0.2878, -0.9415, 0.1756, -0.2878, -0.9415, 0.1756, -0.3911, -0.9195, -0.03959, -0.6124, -0.7852, 0.09149, -0.5617, -0.7585, 0.3305, 0.5118, -0.7676, 0.3859, 0.02961, -0.9995, 0.0109, -0.2878, -0.9415, 0.1756, 0.1053, -0.6712, 0.7337, 0.3848, -0.2056, 0.8998, 0.1053, -0.6712, 0.7337, -0.3421, -0.3942, 0.853, -0.1126, 0.01504, 0.9935, 0.7657, -0.3639, 0.5303, 0.5118, -0.7676, 0.3859, 0.1053, -0.6712, 0.7337, 0.3848, -0.2056, 0.8998, -0.9036, -0.4114, 0.1192, -0.3741, -0.92, 0.1165, -0.3957, -0.8851, -0.2451, -0.8219, -0.3914, -0.4138, -0.3167, -0.8283, 0.4623, -0.1044, -0.9183, 0.3818, -0.1439, -0.9846, 0.09939, -0.3741, -0.92, 0.1165, -0.3741, -0.92, 0.1165, -0.1439, -0.9846, 0.09939, -0.1709, -0.967, -0.1889, -0.3957, -0.8851, -0.2451, -0.7103, -0.3315, 0.6209, -0.3167, -0.8283, 0.4623, -0.3741, -0.92, 0.1165, -0.9036, -0.4114, 0.1192, -0.9853, 0.1494, 0.08319, -0.9036, -0.4114, 0.1192, -0.8219, -0.3914, -0.4138, -0.8848, 0.09249, -0.4567, -0.7844, 0.1608, 0.5991, -0.7103, -0.3315, 0.6209, -0.9036, -0.4114, 0.1192, -0.9853, 0.1494, 0.08319, -0.8708, -0.3667, 0.3276, -0.4541, -0.8906, 0.02374, -0.5764, -0.7605, -0.2989, -0.9563, -0.2341, -0.175, -0.27, -0.8984, 0.3464, -0.07025, -0.9863, 0.1494, -0.2046, -0.9726, -0.1103, -0.4541, -0.8906, 0.02374, -0.4541, -0.8906, 0.02374, -0.2046, -0.9726, -0.1103, -0.3205, -0.8768, -0.3584, -0.5764, -0.7605, -0.2989, -0.53, -0.4414, 0.724, -0.27, -0.8984, 0.3464, -0.4541, -0.8906, 0.02374, -0.8708, -0.3667, 0.3276, -0.8901, 0.1156, 0.4409, -0.8708, -0.3667, 0.3276, -0.9563, -0.2341, -0.175, -0.9736, 0.2075, -0.09504, -0.5372, -0.01128, 0.8434, -0.53, -0.4414, 0.724, -0.8708, -0.3667, 0.3276, -0.8901, 0.1156, 0.4409, 0.3927, -0.8938, 0.2166, -0.2985, -0.9544, -0.00268, -0.375, -0.862, 0.341, 0.1831, -0.7135, 0.6763, -0.1699, -0.9249, -0.3401, -0.401, -0.8464, -0.3504, -0.5055, -0.8594, -0.0773, -0.2985, -0.9544, -0.00268, -0.2985, -0.9544, -0.00268, -0.5055, -0.8594, -0.0773, -0.5664, -0.7995, 0.2, -0.375, -0.862, 0.341, 0.4689, -0.8258, -0.3132, -0.1699, -0.9249, -0.3401, -0.2985, -0.9544, -0.00268, 0.3927, -0.8938, 0.2166, 0.7992, -0.5173, 0.3061, 0.3927, -0.8938, 0.2166, 0.1831, -0.7135, 0.6763, 0.5254, -0.38, 0.7613, 0.832, -0.4984, -0.2436, 0.4689, -0.8258, -0.3132, 0.3927, -0.8938, 0.2166, 0.7992, -0.5173, 0.3061, -0.2894, -0.6098, -0.7378, -0.3547, -0.9305, -0.09102, 0.002198, -0.9917, -0.1284, 0.2367, -0.696, -0.678, -0.6642, -0.7455, -0.05609, -0.5881, -0.7904, 0.1716, -0.3327, -0.9314, 0.1477, -0.3547, -0.9305, -0.09102, -0.3547, -0.9305, -0.09102, -0.3327, -0.9314, 0.1477, -0.05141, -0.9924, 0.1115, 0.002198, -0.9917, -0.1284, -0.7376, -0.3621, -0.5699, -0.6642, -0.7455, -0.05609, -0.3547, -0.9305, -0.09102, -0.2894, -0.6098, -0.7378, -0.1364, -0.1307, -0.982, -0.2894, -0.6098, -0.7378, 0.2367, -0.696, -0.678, 0.3812, -0.2822, -0.8804, -0.6151, 0.06116, -0.7861, -0.7376, -0.3621, -0.5699, -0.2894, -0.6098, -0.7378, -0.1364, -0.1307, -0.982, -0.4353, -0.5735, 0.6939, -0.3895, -0.9198, 0.04809, -0.6868, -0.7261, -0.03311, -0.8358, -0.2953, 0.4629, -0.04514, -0.9896, 0.1366, -0.05247, -0.9928, -0.1075, -0.3274, -0.9269, -0.1834, -0.3895, -0.9198, 0.04809, -0.3895, -0.9198, 0.04809, -0.3274, -0.9269, -0.1834, -0.5723, -0.7832, -0.243, -0.6868, -0.7261, -0.03311, 0.09284, -0.7015, 0.7066, -0.04514, -0.9896, 0.1366, -0.3895, -0.9198, 0.04809, -0.4353, -0.5735, 0.6939, -0.3021, -0.08428, 0.9495, -0.4353, -0.5735, 0.6939, -0.8358, -0.2953, 0.4629, -0.7274, 0.1337, 0.673, 0.2169, -0.277, 0.9361, 0.09284, -0.7015, 0.7066, -0.4353, -0.5735, 0.6939, -0.3021, -0.08428, 0.9495, 0.3376, -0.8677, -0.3649, -0.3167, -0.9476, -0.04131, -0.1207, -0.9566, 0.2653, 0.5299, -0.8367, 0.1383, -0.4582, -0.8177, -0.3484, -0.6203, -0.7649, -0.1736, -0.5049, -0.8596, 0.0782, -0.3167, -0.9476, -0.04131, -0.3167, -0.9476, -0.04131, -0.5049, -0.8596, 0.0782, -0.3478, -0.8808, 0.3212, -0.1207, -0.9566, 0.2653, 0.02586, -0.6543, -0.7558, -0.4582, -0.8177, -0.3484, -0.3167, -0.9476, -0.04131, 0.3376, -0.8677, -0.3649, 0.729, -0.4763, -0.4915, 0.3376, -0.8677, -0.3649, 0.5299, -0.8367, 0.1383, 0.8677, -0.4952, 0.04255, 0.3668, -0.3116, -0.8766, 0.02586, -0.6543, -0.7558, 0.3376, -0.8677, -0.3649, 0.729, -0.4763, -0.4915, -0.7889, -0.4162, -0.4521, -0.4156, -0.9079, -0.05476, -0.1959, -0.918, -0.3448, -0.3808, -0.4595, -0.8024, -0.59, -0.7731, 0.2327, -0.382, -0.867, 0.3198, -0.2334, -0.9683, 0.08887, -0.4156, -0.9079, -0.05476, -0.4156, -0.9079, -0.05476, -0.2334, -0.9683, 0.08887, -0.06628, -0.9868, -0.1475, -0.1959, -0.918, -0.3448, -0.9617, -0.2707, 0.0423, -0.59, -0.7731, 0.2327, -0.4156, -0.9079, -0.05476, -0.7889, -0.4162, -0.4521, -0.7937, 0.1338, -0.5934, -0.7889, -0.4162, -0.4521, -0.3808, -0.4595, -0.8024, -0.3715, 0.01376, -0.9283, -0.9741, 0.2132, -0.07594, -0.9617, -0.2707, 0.0423, -0.7889, -0.4162, -0.4521, -0.7937, 0.1338, -0.5934])] * 3)])

# ---- objects
ob_pool_plant_01 = bpy.data.objects.new('Pool_Plant_01', me_sphere)

# ---- transforms, parenting, visibility, modifiers, constraints
ob_pool_plant_01.location = (0.0, 0.0, 0.0)
ob_pool_plant_01.rotation_euler = (1.571, -0.0, 0.0)
ob_pool_plant_01.scale = (0.01, 0.01, 0.01)
ob_pool_plant_01.color = (0.8, 0.8, 0.8, 1.0)

# ---- collection membership
col_collection.objects.link(ob_pool_plant_01)

# ---- scene / render settings (as saved in the file)
scene.frame_start = 1; scene.frame_end = 250; scene.frame_set(1)
scene.render.engine = 'BLENDER_EEVEE_NEXT'
scene.cycles.sampling_pattern = 'TABULATED_SOBOL'
scene.cycles.use_light_tree = False
scene.view_settings.view_transform = 'Filmic'
bpy.context.view_layer.update()

# ---- added for rendering (the .blend has no active camera and no usable light): camera, sun
cam_auto = bpy.data.cameras.new('AutoCamera')
cam_auto.lens = 50.0
cam_auto.sensor_width = 36.0
cam_auto.clip_end = 1000.0
ob_auto_camera = bpy.data.objects.new('AutoCamera', cam_auto)
scene.collection.objects.link(ob_auto_camera)
ob_auto_camera.location = (2.11292, -2.60376, 2.46697)
ob_auto_camera.rotation_euler = (1.09748, -7.21219e-08, 0.694738)
scene.camera = ob_auto_camera
light_auto_sun = bpy.data.lights.new('AutoSun', 'SUN')
light_auto_sun.energy = 3.0
light_auto_sun.angle = 0.0523599
ob_auto_sun = bpy.data.objects.new('AutoSun', light_auto_sun)
scene.collection.objects.link(ob_auto_sun)
ob_auto_sun.rotation_euler = (0.872665, 0.174533, 0.523599)
bpy.context.view_layer.update()
